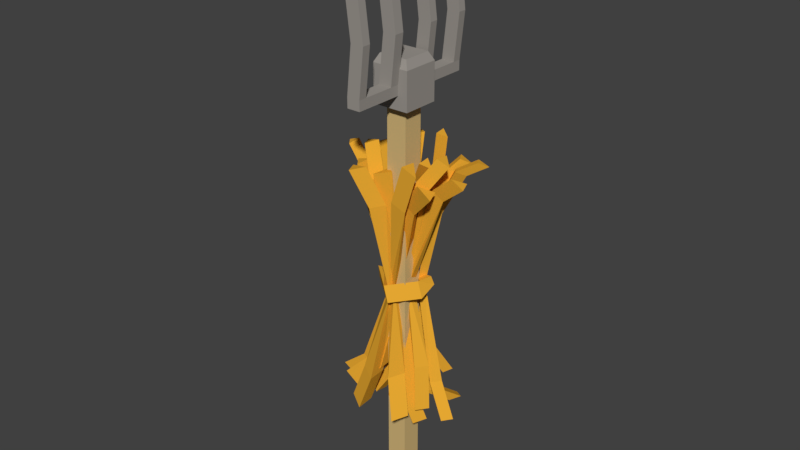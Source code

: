 # Source: Rake.blend  (saved by Blender 2.77.0; exported with 4.5.12 LTS)
import bpy
from mathutils import Matrix  # noqa: F401  (used for matrix-valued properties, if any)

bpy.ops.wm.read_factory_settings(use_empty=True)
scene = bpy.context.scene
scene.name = 'Scene'

# ---- collections
col_collection_1 = bpy.data.collections.new('Collection 1'); scene.collection.children.link(col_collection_1)

# ---- materials (node trees are filled in below, after node groups)
mat_woodish_000 = bpy.data.materials.new('woodish.000')
mat_woodish_000.alpha_threshold = 0.0
mat_woodish_000.use_transparent_shadow = False
mat_woodish_000.diffuse_color = (0.651, 0.4706, 0.2, 1.0)
mat_woodish_000.specular_color = (0.0, 0.0, 0.0)
mat_woodish_000.roughness = 0.5
mat_ironish_000 = bpy.data.materials.new('ironish.000')
mat_ironish_000.alpha_threshold = 0.0
mat_ironish_000.use_transparent_shadow = False
mat_ironish_000.diffuse_color = (0.3294, 0.3059, 0.2784, 1.0)
mat_ironish_000.specular_color = (0.0, 0.0, 0.0)
mat_ironish_000.roughness = 0.5
mat_material_000 = bpy.data.materials.new('Material.000')
mat_material_000.alpha_threshold = 0.0
mat_material_000.use_transparent_shadow = False
mat_material_000.diffuse_color = (0.8, 0.2253, 0.01947, 1.0)
mat_material_000.roughness = 0.5
mat_material_000.specular_intensity = 0.03509
mat_material_005 = bpy.data.materials.new('Material.005')
mat_material_005.alpha_threshold = 0.0
mat_material_005.use_transparent_shadow = False
mat_material_005.diffuse_color = (0.4685, 0.6092, 0.04805, 1.0)
mat_material_005.roughness = 0.5
mat_material_005.specular_intensity = 0.04386
mat_material_006 = bpy.data.materials.new('Material.006')
mat_material_006.alpha_threshold = 0.0
mat_material_006.use_transparent_shadow = False
mat_material_006.diffuse_color = (0.4835, 0.3559, 0.02329, 1.0)
mat_material_006.roughness = 0.5
mat_material_006.specular_intensity = 0.2544
mat_material_007 = bpy.data.materials.new('Material.007')
mat_material_007.alpha_threshold = 0.0
mat_material_007.use_transparent_shadow = False
mat_material_007.diffuse_color = (0.2749, 0.4604, 0.02935, 1.0)
mat_material_007.roughness = 0.5
mat_material_007.specular_intensity = 0.05556
mat_material_008 = bpy.data.materials.new('Material.008')
mat_material_008.alpha_threshold = 0.0
mat_material_008.use_transparent_shadow = False
mat_material_008.diffuse_color = (0.01951, 0.01951, 0.01951, 1.0)
mat_material_008.roughness = 0.5
mat_material_008.specular_intensity = 0.0
mat_material_009 = bpy.data.materials.new('Material.009')
mat_material_009.alpha_threshold = 0.0
mat_material_009.use_transparent_shadow = False
mat_material_009.diffuse_color = (0.1697, 0.06888, 0.01887, 1.0)
mat_material_009.roughness = 0.5
mat_material_009.specular_intensity = 0.2895
mat_material_014 = bpy.data.materials.new('Material.014')
mat_material_014.alpha_threshold = 0.0
mat_material_014.use_transparent_shadow = False
mat_material_014.diffuse_color = (0.5697, 0.1193, 0.01596, 1.0)
mat_material_014.roughness = 0.5
mat_material_015 = bpy.data.materials.new('Material.015')
mat_material_015.alpha_threshold = 0.0
mat_material_015.use_transparent_shadow = False
mat_material_015.diffuse_color = (0.8, 0.3948, 0.03197, 1.0)
mat_material_015.roughness = 0.5

# ---- material node trees

# ---- world
world_world = bpy.data.worlds.new('World'); scene.world = world_world
world_world.color = (0.05088, 0.05088, 0.05088)
world_world.use_sun_shadow = False
world_world.sun_shadow_jitter_overblur = 0.0
world_world.cycles.sampling_method = 'MANUAL'

# ---- meshes
me_woodish_013 = bpy.data.meshes.new('woodish.013')
me_woodish_013.from_pydata([(0.09579, 2.233, 0.1269), (0.09579, 2.233, -0.1231), (0.09579, -2.817, -0.1231), (0.09579, -2.817, 0.1269), (-0.1542, 2.233, 0.1269), (-0.1542, 2.233, -0.1231), (-0.1542, -2.817, -0.1231), (-0.1542, -2.817, 0.1269), (0.09579, 2.233, 0.1269), (0.09579, 2.233, -0.1231), (-0.1542, 2.233, 0.1269), (-0.1542, 2.233, -0.1231), (-0.2542, 2.233, 0.2269), (-0.2542, 2.233, -0.2231), (0.1958, 2.233, -0.2231), (0.1958, 2.233, 0.2269), (-0.2542, 2.683, 0.2269), (-0.2542, 2.683, -0.2231), (0.1958, 2.683, -0.2231), (0.1958, 2.683, 0.2269), (-0.2042, 2.783, 0.1769), (-0.2042, 2.783, -0.1731), (0.1458, 2.783, -0.1731), (0.1458, 2.783, 0.1769), (0.02239, 2.393, -0.7131), (0.02239, 2.513, -0.7131), (0.02239, 2.513, -0.8131), (0.02239, 2.393, -0.8131), (0.02239, 2.393, -0.3331), (0.02239, 2.513, -0.3331), (0.02239, 2.393, -0.2131), (0.02239, 2.513, -0.2131), (0.02239, 2.393, 0.2269), (0.02239, 2.513, 0.2269), (0.02239, 2.393, 0.3269), (0.02239, 2.513, 0.3269), (0.02239, 2.393, 0.7069), (0.02239, 2.513, 0.7069), (0.02239, 2.393, 0.8069), (0.02239, 2.513, 0.8069), (-0.03762, 3.073, -0.7131), (-0.03762, 3.073, -0.8131), (-0.03762, 3.073, -0.2131), (-0.03762, 3.073, -0.3331), (-0.03762, 3.073, 0.3269), (-0.03762, 3.073, 0.2269), (-0.03762, 3.073, 0.8069), (-0.03762, 3.073, 0.7069), (0.04238, 3.713, -0.7131), (0.04238, 3.713, -0.8131), (0.3024, 4.193, -0.8131), (0.3024, 4.193, -0.7131), (0.04238, 3.713, -0.2131), (0.04238, 3.713, -0.3331), (0.3024, 4.193, -0.3331), (0.3024, 4.193, -0.2131), (0.04238, 3.713, 0.3269), (0.04238, 3.713, 0.2269), (0.3024, 4.193, 0.2269), (0.3024, 4.193, 0.3269), (0.04238, 3.713, 0.8069), (0.04238, 3.713, 0.7069), (0.3024, 4.193, 0.7069), (0.3024, 4.193, 0.8069), (-0.1376, 2.393, -0.7131), (-0.1376, 2.513, -0.7131), (-0.1376, 2.513, -0.8131), (-0.1376, 2.393, -0.8131), (-0.1376, 2.393, -0.3331), (-0.1376, 2.513, -0.3331), (-0.1376, 2.393, -0.2131), (-0.1376, 2.513, -0.2131), (-0.1376, 2.393, 0.2269), (-0.1376, 2.513, 0.2269), (-0.1376, 2.393, 0.3269), (-0.1376, 2.513, 0.3269), (-0.1376, 2.393, 0.7069), (-0.1376, 2.513, 0.7069), (-0.1376, 2.393, 0.8069), (-0.1376, 2.513, 0.8069), (-0.1976, 3.073, -0.7131), (-0.1976, 3.073, -0.8131), (-0.1976, 3.073, -0.2131), (-0.1976, 3.073, -0.3331), (-0.1976, 3.073, 0.3269), (-0.1976, 3.073, 0.2269), (-0.1976, 3.073, 0.8069), (-0.1976, 3.073, 0.7069), (-0.1176, 3.713, -0.7131), (-0.1176, 3.713, -0.8131), (0.1424, 4.193, -0.8131), (0.1424, 4.193, -0.7131), (-0.1176, 3.713, -0.2131), (-0.1176, 3.713, -0.3331), (0.1424, 4.193, -0.3331), (0.1424, 4.193, -0.2131), (-0.1176, 3.713, 0.3269), (-0.1176, 3.713, 0.2269), (0.1424, 4.193, 0.2269), (0.1424, 4.193, 0.3269), (-0.1176, 3.713, 0.8069), (-0.1176, 3.713, 0.7069), (0.1424, 4.193, 0.7069), (0.1424, 4.193, 0.8069), (0.4024, 4.373, 0.7569), (0.4024, 4.373, 0.2769), (0.4024, 4.373, -0.2731), (0.4024, 4.373, -0.7631)], [], [(7, 0, 4), (0, 7, 3), (1, 6, 5), (2, 6, 1), (6, 3, 7), (2, 3, 6), (0, 3, 1), (3, 2, 1), (5, 7, 4), (6, 7, 5), (23, 21, 20), (23, 22, 21), (10, 15, 12), (8, 15, 10), (13, 10, 12), (11, 10, 13), (14, 11, 13), (14, 9, 11), (8, 9, 15), (14, 15, 9), (12, 19, 16), (12, 15, 19), (17, 12, 16), (13, 12, 17), (18, 13, 17), (14, 13, 18), (15, 18, 19), (15, 14, 18), (16, 23, 20), (16, 19, 23), (21, 16, 20), (17, 16, 21), (22, 17, 21), (18, 17, 22), (19, 22, 23), (19, 18, 22), (67, 24, 64), (27, 24, 67), (26, 67, 66), (27, 67, 26), (64, 28, 68), (24, 28, 64), (29, 65, 69), (29, 25, 65), (68, 30, 70), (28, 30, 68), (70, 32, 72), (30, 32, 70), (33, 71, 73), (33, 31, 71), (72, 34, 74), (32, 34, 72), (74, 36, 76), (34, 36, 74), (37, 75, 77), (37, 35, 75), (76, 38, 78), (36, 38, 76), (78, 39, 79), (78, 38, 39), (41, 66, 81), (26, 66, 41), (65, 40, 80), (65, 25, 40), (71, 42, 82), (71, 31, 42), (43, 69, 83), (29, 69, 43), (75, 44, 84), (75, 35, 44), (45, 73, 85), (33, 73, 45), (79, 46, 86), (79, 39, 46), (47, 77, 87), (37, 77, 47), (40, 48, 88), (80, 40, 88), (41, 81, 89), (49, 41, 89), (49, 89, 90), (50, 49, 90), (48, 51, 91), (88, 48, 91), (42, 52, 92), (82, 42, 92), (43, 83, 93), (53, 43, 93), (53, 93, 94), (54, 53, 94), (52, 55, 95), (92, 52, 95), (44, 56, 96), (84, 44, 96), (45, 85, 97), (57, 45, 97), (57, 97, 98), (58, 57, 98), (56, 59, 99), (96, 56, 99), (46, 60, 100), (86, 46, 100), (47, 87, 101), (61, 47, 101), (61, 101, 102), (62, 61, 102), (60, 63, 103), (100, 60, 103), (24, 27, 25), (27, 26, 25), (67, 64, 65), (66, 67, 65), (28, 24, 29), (24, 25, 29), (64, 68, 69), (65, 64, 69), (30, 28, 29), (30, 29, 31), (68, 70, 69), (69, 70, 71), (32, 30, 31), (32, 31, 33), (70, 72, 71), (71, 72, 73), (34, 32, 33), (34, 33, 35), (72, 74, 73), (73, 74, 75), (36, 34, 35), (36, 35, 37), (74, 76, 75), (75, 76, 77), (38, 36, 37), (38, 37, 39), (76, 78, 77), (77, 78, 79), (25, 26, 41), (25, 41, 40), (66, 65, 81), (81, 65, 80), (31, 29, 42), (29, 43, 42), (69, 71, 82), (83, 69, 82), (35, 33, 44), (33, 45, 44), (73, 75, 84), (85, 73, 84), (39, 37, 46), (37, 47, 46), (77, 79, 86), (87, 77, 86), (40, 41, 48), (41, 49, 48), (81, 80, 88), (89, 81, 88), (49, 50, 51), (48, 49, 51), (90, 89, 91), (89, 88, 91), (42, 43, 52), (43, 53, 52), (83, 82, 92), (93, 83, 92), (53, 54, 55), (52, 53, 55), (94, 93, 95), (93, 92, 95), (44, 45, 56), (45, 57, 56), (85, 84, 96), (97, 85, 96), (57, 58, 59), (56, 57, 59), (98, 97, 99), (97, 96, 99), (46, 47, 60), (47, 61, 60), (87, 86, 100), (101, 87, 100), (61, 62, 63), (60, 61, 63), (102, 101, 103), (101, 100, 103), (102, 103, 104), (62, 102, 104), (63, 62, 104), (103, 63, 104), (98, 99, 105), (58, 98, 105), (59, 58, 105), (99, 59, 105), (94, 95, 106), (54, 94, 106), (55, 54, 106), (95, 55, 106), (90, 91, 107), (50, 90, 107), (51, 50, 107), (91, 51, 107)])
me_woodish_013.polygons.foreach_set('material_index', [0, 0, 0, 0, 0, 0, 0, 0, 0, 0, 1, 1, 1, 1, 1, 1, 1, 1, 1, 1, 1, 1, 1, 1, 1, 1, 1, 1, 1, 1, 1, 1, 1, 1, 1, 1, 1, 1, 1, 1, 1, 1, 1, 1, 1, 1, 1, 1, 1, 1, 1, 1, 1, 1, 1, 1, 1, 1, 1, 1, 1, 1, 1, 1, 1, 1, 1, 1, 1, 1, 1, 1, 1, 1, 1, 1, 1, 1, 1, 1, 1, 1, 1, 1, 1, 1, 1, 1, 1, 1, 1, 1, 1, 1, 1, 1, 1, 1, 1, 1, 1, 1, 1, 1, 1, 1, 1, 1, 1, 1, 1, 1, 1, 1, 1, 1, 1, 1, 1, 1, 1, 1, 1, 1, 1, 1, 1, 1, 1, 1, 1, 1, 1, 1, 1, 1, 1, 1, 1, 1, 1, 1, 1, 1, 1, 1, 1, 1, 1, 1, 1, 1, 1, 1, 1, 1, 1, 1, 1, 1, 1, 1, 1, 1, 1, 1, 1, 1, 1, 1, 1, 1, 1, 1, 1, 1, 1, 1, 1, 1, 1, 1, 1, 1, 1, 1, 1, 1, 1, 1, 1, 1, 1, 1, 1, 1, 1, 1, 1, 1])
_ca = me_woodish_013.color_attributes.new('Col', 'BYTE_COLOR', 'CORNER')
_ca.data.foreach_set('color', [0.3712, 0.1845, 0.0319, 1.0, 0.3712, 0.1845, 0.0319, 1.0, 0.3712, 0.1845, 0.0319, 1.0, 0.3712, 0.1845, 0.0319, 1.0, 0.3712, 0.1845, 0.0319, 1.0, 0.3712, 0.1845, 0.0319, 1.0, 0.3712, 0.1845, 0.0319, 1.0, 0.3712, 0.1845, 0.0319, 1.0, 0.3712, 0.1845, 0.0319, 1.0, 0.3712, 0.1845, 0.0319, 1.0, 0.3712, 0.1845, 0.0319, 1.0, 0.3712, 0.1845, 0.0319, 1.0, 0.3712, 0.1845, 0.0319, 1.0, 0.3712, 0.1845, 0.0319, 1.0, 0.3712, 0.1845, 0.0319, 1.0, 0.3712, 0.1845, 0.0319, 1.0, 0.3712, 0.1845, 0.0319, 1.0, 0.3712, 0.1845, 0.0319, 1.0, 0.3712, 0.1845, 0.0319, 1.0, 0.3712, 0.1845, 0.0319, 1.0, 0.3712, 0.1845, 0.0319, 1.0, 0.3712, 0.1845, 0.0319, 1.0, 0.3712, 0.1845, 0.0319, 1.0, 0.3712, 0.1845, 0.0319, 1.0, 0.3712, 0.1845, 0.0319, 1.0, 0.3712, 0.1845, 0.0319, 1.0, 0.3712, 0.1845, 0.0319, 1.0, 0.3712, 0.1845, 0.0319, 1.0, 0.3712, 0.1845, 0.0319, 1.0, 0.3712, 0.1845, 0.0319, 1.0, 0.0865, 0.07421, 0.06125, 1.0, 0.0865, 0.07421, 0.06125, 1.0, 0.0865, 0.07421, 0.06125, 1.0, 0.0865, 0.07421, 0.06125, 1.0, 0.0865, 0.07421, 0.06125, 1.0, 0.0865, 0.07421, 0.06125, 1.0, 0.0865, 0.07421, 0.06125, 1.0, 0.0865, 0.07421, 0.06125, 1.0, 0.0865, 0.07421, 0.06125, 1.0, 0.0865, 0.07421, 0.06125, 1.0, 0.0865, 0.07421, 0.06125, 1.0, 0.0865, 0.07421, 0.06125, 1.0, 0.0865, 0.07421, 0.06125, 1.0, 0.0865, 0.07421, 0.06125, 1.0, 0.0865, 0.07421, 0.06125, 1.0, 0.0865, 0.07421, 0.06125, 1.0, 0.0865, 0.07421, 0.06125, 1.0, 0.0865, 0.07421, 0.06125, 1.0, 0.0865, 0.07421, 0.06125, 1.0, 0.0865, 0.07421, 0.06125, 1.0, 0.0865, 0.07421, 0.06125, 1.0, 0.0865, 0.07421, 0.06125, 1.0, 0.0865, 0.07421, 0.06125, 1.0, 0.0865, 0.07421, 0.06125, 1.0, 0.0865, 0.07421, 0.06125, 1.0, 0.0865, 0.07421, 0.06125, 1.0, 0.0865, 0.07421, 0.06125, 1.0, 0.0865, 0.07421, 0.06125, 1.0, 0.0865, 0.07421, 0.06125, 1.0, 0.0865, 0.07421, 0.06125, 1.0, 0.0865, 0.07421, 0.06125, 1.0, 0.0865, 0.07421, 0.06125, 1.0, 0.0865, 0.07421, 0.06125, 1.0, 0.0865, 0.07421, 0.06125, 1.0, 0.0865, 0.07421, 0.06125, 1.0, 0.0865, 0.07421, 0.06125, 1.0, 0.0865, 0.07421, 0.06125, 1.0, 0.0865, 0.07421, 0.06125, 1.0, 0.0865, 0.07421, 0.06125, 1.0, 0.0865, 0.07421, 0.06125, 1.0, 0.0865, 0.07421, 0.06125, 1.0, 0.0865, 0.07421, 0.06125, 1.0, 0.0865, 0.07421, 0.06125, 1.0, 0.0865, 0.07421, 0.06125, 1.0, 0.0865, 0.07421, 0.06125, 1.0, 0.0865, 0.07421, 0.06125, 1.0, 0.0865, 0.07421, 0.06125, 1.0, 0.0865, 0.07421, 0.06125, 1.0, 0.0865, 0.07421, 0.06125, 1.0, 0.0865, 0.07421, 0.06125, 1.0, 0.0865, 0.07421, 0.06125, 1.0, 0.0865, 0.07421, 0.06125, 1.0, 0.0865, 0.07421, 0.06125, 1.0, 0.0865, 0.07421, 0.06125, 1.0, 0.0865, 0.07421, 0.06125, 1.0, 0.0865, 0.07421, 0.06125, 1.0, 0.0865, 0.07421, 0.06125, 1.0, 0.0865, 0.07421, 0.06125, 1.0, 0.0865, 0.07421, 0.06125, 1.0, 0.0865, 0.07421, 0.06125, 1.0, 0.0865, 0.07421, 0.06125, 1.0, 0.0865, 0.07421, 0.06125, 1.0, 0.0865, 0.07421, 0.06125, 1.0, 0.0865, 0.07421, 0.06125, 1.0, 0.0865, 0.07421, 0.06125, 1.0, 0.0865, 0.07421, 0.06125, 1.0, 0.0865, 0.07421, 0.06125, 1.0, 0.0865, 0.07421, 0.06125, 1.0, 0.0865, 0.07421, 0.06125, 1.0, 0.0865, 0.07421, 0.06125, 1.0, 0.0865, 0.07421, 0.06125, 1.0, 0.0865, 0.07421, 0.06125, 1.0, 0.0865, 0.07421, 0.06125, 1.0, 0.0865, 0.07421, 0.06125, 1.0, 0.0865, 0.07421, 0.06125, 1.0, 0.0865, 0.07421, 0.06125, 1.0, 0.0865, 0.07421, 0.06125, 1.0, 0.0865, 0.07421, 0.06125, 1.0, 0.0865, 0.07421, 0.06125, 1.0, 0.0865, 0.07421, 0.06125, 1.0, 0.0865, 0.07421, 0.06125, 1.0, 0.0865, 0.07421, 0.06125, 1.0, 0.0865, 0.07421, 0.06125, 1.0, 0.0865, 0.07421, 0.06125, 1.0, 0.0865, 0.07421, 0.06125, 1.0, 0.0865, 0.07421, 0.06125, 1.0, 0.0865, 0.07421, 0.06125, 1.0, 0.0865, 0.07421, 0.06125, 1.0, 0.0865, 0.07421, 0.06125, 1.0, 0.0865, 0.07421, 0.06125, 1.0, 0.0865, 0.07421, 0.06125, 1.0, 0.0865, 0.07421, 0.06125, 1.0, 0.0865, 0.07421, 0.06125, 1.0, 0.0865, 0.07421, 0.06125, 1.0, 0.0865, 0.07421, 0.06125, 1.0, 0.0865, 0.07421, 0.06125, 1.0, 0.0865, 0.07421, 0.06125, 1.0, 0.0865, 0.07421, 0.06125, 1.0, 0.0865, 0.07421, 0.06125, 1.0, 0.0865, 0.07421, 0.06125, 1.0, 0.0865, 0.07421, 0.06125, 1.0, 0.0865, 0.07421, 0.06125, 1.0, 0.0865, 0.07421, 0.06125, 1.0, 0.0865, 0.07421, 0.06125, 1.0, 0.0865, 0.07421, 0.06125, 1.0, 0.0865, 0.07421, 0.06125, 1.0, 0.0865, 0.07421, 0.06125, 1.0, 0.0865, 0.07421, 0.06125, 1.0, 0.0865, 0.07421, 0.06125, 1.0, 0.0865, 0.07421, 0.06125, 1.0, 0.0865, 0.07421, 0.06125, 1.0, 0.0865, 0.07421, 0.06125, 1.0, 0.0865, 0.07421, 0.06125, 1.0, 0.0865, 0.07421, 0.06125, 1.0, 0.0865, 0.07421, 0.06125, 1.0, 0.0865, 0.07421, 0.06125, 1.0, 0.0865, 0.07421, 0.06125, 1.0, 0.0865, 0.07421, 0.06125, 1.0, 0.0865, 0.07421, 0.06125, 1.0, 0.0865, 0.07421, 0.06125, 1.0, 0.0865, 0.07421, 0.06125, 1.0, 0.0865, 0.07421, 0.06125, 1.0, 0.0865, 0.07421, 0.06125, 1.0, 0.0865, 0.07421, 0.06125, 1.0, 0.0865, 0.07421, 0.06125, 1.0, 0.0865, 0.07421, 0.06125, 1.0, 0.0865, 0.07421, 0.06125, 1.0, 0.0865, 0.07421, 0.06125, 1.0, 0.0865, 0.07421, 0.06125, 1.0, 0.0865, 0.07421, 0.06125, 1.0, 0.0865, 0.07421, 0.06125, 1.0, 0.0865, 0.07421, 0.06125, 1.0, 0.0865, 0.07421, 0.06125, 1.0, 0.0865, 0.07421, 0.06125, 1.0, 0.0865, 0.07421, 0.06125, 1.0, 0.0865, 0.07421, 0.06125, 1.0, 0.0865, 0.07421, 0.06125, 1.0, 0.0865, 0.07421, 0.06125, 1.0, 0.0865, 0.07421, 0.06125, 1.0, 0.0865, 0.07421, 0.06125, 1.0, 0.0865, 0.07421, 0.06125, 1.0, 0.0865, 0.07421, 0.06125, 1.0, 0.0865, 0.07421, 0.06125, 1.0, 0.0865, 0.07421, 0.06125, 1.0, 0.0865, 0.07421, 0.06125, 1.0, 0.0865, 0.07421, 0.06125, 1.0, 0.0865, 0.07421, 0.06125, 1.0, 0.0865, 0.07421, 0.06125, 1.0, 0.0865, 0.07421, 0.06125, 1.0, 0.0865, 0.07421, 0.06125, 1.0, 0.0865, 0.07421, 0.06125, 1.0, 0.0865, 0.07421, 0.06125, 1.0, 0.0865, 0.07421, 0.06125, 1.0, 0.0865, 0.07421, 0.06125, 1.0, 0.0865, 0.07421, 0.06125, 1.0, 0.0865, 0.07421, 0.06125, 1.0, 0.0865, 0.07421, 0.06125, 1.0, 0.0865, 0.07421, 0.06125, 1.0, 0.0865, 0.07421, 0.06125, 1.0, 0.0865, 0.07421, 0.06125, 1.0, 0.0865, 0.07421, 0.06125, 1.0, 0.0865, 0.07421, 0.06125, 1.0, 0.0865, 0.07421, 0.06125, 1.0, 0.0865, 0.07421, 0.06125, 1.0, 0.0865, 0.07421, 0.06125, 1.0, 0.0865, 0.07421, 0.06125, 1.0, 0.0865, 0.07421, 0.06125, 1.0, 0.0865, 0.07421, 0.06125, 1.0, 0.0865, 0.07421, 0.06125, 1.0, 0.0865, 0.07421, 0.06125, 1.0, 0.0865, 0.07421, 0.06125, 1.0, 0.0865, 0.07421, 0.06125, 1.0, 0.0865, 0.07421, 0.06125, 1.0, 0.0865, 0.07421, 0.06125, 1.0, 0.0865, 0.07421, 0.06125, 1.0, 0.0865, 0.07421, 0.06125, 1.0, 0.0865, 0.07421, 0.06125, 1.0, 0.0865, 0.07421, 0.06125, 1.0, 0.0865, 0.07421, 0.06125, 1.0, 0.0865, 0.07421, 0.06125, 1.0, 0.0865, 0.07421, 0.06125, 1.0, 0.0865, 0.07421, 0.06125, 1.0, 0.0865, 0.07421, 0.06125, 1.0, 0.0865, 0.07421, 0.06125, 1.0, 0.0865, 0.07421, 0.06125, 1.0, 0.0865, 0.07421, 0.06125, 1.0, 0.0865, 0.07421, 0.06125, 1.0, 0.0865, 0.07421, 0.06125, 1.0, 0.0865, 0.07421, 0.06125, 1.0, 0.0865, 0.07421, 0.06125, 1.0, 0.0865, 0.07421, 0.06125, 1.0, 0.0865, 0.07421, 0.06125, 1.0, 0.0865, 0.07421, 0.06125, 1.0, 0.0865, 0.07421, 0.06125, 1.0, 0.0865, 0.07421, 0.06125, 1.0, 0.0865, 0.07421, 0.06125, 1.0, 0.0865, 0.07421, 0.06125, 1.0, 0.0865, 0.07421, 0.06125, 1.0, 0.0865, 0.07421, 0.06125, 1.0, 0.0865, 0.07421, 0.06125, 1.0, 0.0865, 0.07421, 0.06125, 1.0, 0.0865, 0.07421, 0.06125, 1.0, 0.0865, 0.07421, 0.06125, 1.0, 0.0865, 0.07421, 0.06125, 1.0, 0.0865, 0.07421, 0.06125, 1.0, 0.0865, 0.07421, 0.06125, 1.0, 0.0865, 0.07421, 0.06125, 1.0, 0.0865, 0.07421, 0.06125, 1.0, 0.0865, 0.07421, 0.06125, 1.0, 0.0865, 0.07421, 0.06125, 1.0, 0.0865, 0.07421, 0.06125, 1.0, 0.0865, 0.07421, 0.06125, 1.0, 0.0865, 0.07421, 0.06125, 1.0, 0.0865, 0.07421, 0.06125, 1.0, 0.0865, 0.07421, 0.06125, 1.0, 0.0865, 0.07421, 0.06125, 1.0, 0.0865, 0.07421, 0.06125, 1.0, 0.0865, 0.07421, 0.06125, 1.0, 0.0865, 0.07421, 0.06125, 1.0, 0.0865, 0.07421, 0.06125, 1.0, 0.0865, 0.07421, 0.06125, 1.0, 0.0865, 0.07421, 0.06125, 1.0, 0.0865, 0.07421, 0.06125, 1.0, 0.0865, 0.07421, 0.06125, 1.0, 0.0865, 0.07421, 0.06125, 1.0, 0.0865, 0.07421, 0.06125, 1.0, 0.0865, 0.07421, 0.06125, 1.0, 0.0865, 0.07421, 0.06125, 1.0, 0.0865, 0.07421, 0.06125, 1.0, 0.0865, 0.07421, 0.06125, 1.0, 0.0865, 0.07421, 0.06125, 1.0, 0.0865, 0.07421, 0.06125, 1.0, 0.0865, 0.07421, 0.06125, 1.0, 0.0865, 0.07421, 0.06125, 1.0, 0.0865, 0.07421, 0.06125, 1.0, 0.0865, 0.07421, 0.06125, 1.0, 0.0865, 0.07421, 0.06125, 1.0, 0.0865, 0.07421, 0.06125, 1.0, 0.0865, 0.07421, 0.06125, 1.0, 0.0865, 0.07421, 0.06125, 1.0, 0.0865, 0.07421, 0.06125, 1.0, 0.0865, 0.07421, 0.06125, 1.0, 0.0865, 0.07421, 0.06125, 1.0, 0.0865, 0.07421, 0.06125, 1.0, 0.0865, 0.07421, 0.06125, 1.0, 0.0865, 0.07421, 0.06125, 1.0, 0.0865, 0.07421, 0.06125, 1.0, 0.0865, 0.07421, 0.06125, 1.0, 0.0865, 0.07421, 0.06125, 1.0, 0.0865, 0.07421, 0.06125, 1.0, 0.0865, 0.07421, 0.06125, 1.0, 0.0865, 0.07421, 0.06125, 1.0, 0.0865, 0.07421, 0.06125, 1.0, 0.0865, 0.07421, 0.06125, 1.0, 0.0865, 0.07421, 0.06125, 1.0, 0.0865, 0.07421, 0.06125, 1.0, 0.0865, 0.07421, 0.06125, 1.0, 0.0865, 0.07421, 0.06125, 1.0, 0.0865, 0.07421, 0.06125, 1.0, 0.0865, 0.07421, 0.06125, 1.0, 0.0865, 0.07421, 0.06125, 1.0, 0.0865, 0.07421, 0.06125, 1.0, 0.0865, 0.07421, 0.06125, 1.0, 0.0865, 0.07421, 0.06125, 1.0, 0.0865, 0.07421, 0.06125, 1.0, 0.0865, 0.07421, 0.06125, 1.0, 0.0865, 0.07421, 0.06125, 1.0, 0.0865, 0.07421, 0.06125, 1.0, 0.0865, 0.07421, 0.06125, 1.0, 0.0865, 0.07421, 0.06125, 1.0, 0.0865, 0.07421, 0.06125, 1.0, 0.0865, 0.07421, 0.06125, 1.0, 0.0865, 0.07421, 0.06125, 1.0, 0.0865, 0.07421, 0.06125, 1.0, 0.0865, 0.07421, 0.06125, 1.0, 0.0865, 0.07421, 0.06125, 1.0, 0.0865, 0.07421, 0.06125, 1.0, 0.0865, 0.07421, 0.06125, 1.0, 0.0865, 0.07421, 0.06125, 1.0, 0.0865, 0.07421, 0.06125, 1.0, 0.0865, 0.07421, 0.06125, 1.0, 0.0865, 0.07421, 0.06125, 1.0, 0.0865, 0.07421, 0.06125, 1.0, 0.0865, 0.07421, 0.06125, 1.0, 0.0865, 0.07421, 0.06125, 1.0, 0.0865, 0.07421, 0.06125, 1.0, 0.0865, 0.07421, 0.06125, 1.0, 0.0865, 0.07421, 0.06125, 1.0, 0.0865, 0.07421, 0.06125, 1.0, 0.0865, 0.07421, 0.06125, 1.0, 0.0865, 0.07421, 0.06125, 1.0, 0.0865, 0.07421, 0.06125, 1.0, 0.0865, 0.07421, 0.06125, 1.0, 0.0865, 0.07421, 0.06125, 1.0, 0.0865, 0.07421, 0.06125, 1.0, 0.0865, 0.07421, 0.06125, 1.0, 0.0865, 0.07421, 0.06125, 1.0, 0.0865, 0.07421, 0.06125, 1.0, 0.0865, 0.07421, 0.06125, 1.0, 0.0865, 0.07421, 0.06125, 1.0, 0.0865, 0.07421, 0.06125, 1.0, 0.0865, 0.07421, 0.06125, 1.0, 0.0865, 0.07421, 0.06125, 1.0, 0.0865, 0.07421, 0.06125, 1.0, 0.0865, 0.07421, 0.06125, 1.0, 0.0865, 0.07421, 0.06125, 1.0, 0.0865, 0.07421, 0.06125, 1.0, 0.0865, 0.07421, 0.06125, 1.0, 0.0865, 0.07421, 0.06125, 1.0, 0.0865, 0.07421, 0.06125, 1.0, 0.0865, 0.07421, 0.06125, 1.0, 0.0865, 0.07421, 0.06125, 1.0, 0.0865, 0.07421, 0.06125, 1.0, 0.0865, 0.07421, 0.06125, 1.0, 0.0865, 0.07421, 0.06125, 1.0, 0.0865, 0.07421, 0.06125, 1.0, 0.0865, 0.07421, 0.06125, 1.0, 0.0865, 0.07421, 0.06125, 1.0, 0.0865, 0.07421, 0.06125, 1.0, 0.0865, 0.07421, 0.06125, 1.0, 0.0865, 0.07421, 0.06125, 1.0, 0.0865, 0.07421, 0.06125, 1.0, 0.0865, 0.07421, 0.06125, 1.0, 0.0865, 0.07421, 0.06125, 1.0, 0.0865, 0.07421, 0.06125, 1.0, 0.0865, 0.07421, 0.06125, 1.0, 0.0865, 0.07421, 0.06125, 1.0, 0.0865, 0.07421, 0.06125, 1.0, 0.0865, 0.07421, 0.06125, 1.0, 0.0865, 0.07421, 0.06125, 1.0, 0.0865, 0.07421, 0.06125, 1.0, 0.0865, 0.07421, 0.06125, 1.0, 0.0865, 0.07421, 0.06125, 1.0, 0.0865, 0.07421, 0.06125, 1.0, 0.0865, 0.07421, 0.06125, 1.0, 0.0865, 0.07421, 0.06125, 1.0, 0.0865, 0.07421, 0.06125, 1.0, 0.0865, 0.07421, 0.06125, 1.0, 0.0865, 0.07421, 0.06125, 1.0, 0.0865, 0.07421, 0.06125, 1.0, 0.0865, 0.07421, 0.06125, 1.0, 0.0865, 0.07421, 0.06125, 1.0, 0.0865, 0.07421, 0.06125, 1.0, 0.0865, 0.07421, 0.06125, 1.0, 0.0865, 0.07421, 0.06125, 1.0, 0.0865, 0.07421, 0.06125, 1.0, 0.0865, 0.07421, 0.06125, 1.0, 0.0865, 0.07421, 0.06125, 1.0, 0.0865, 0.07421, 0.06125, 1.0, 0.0865, 0.07421, 0.06125, 1.0, 0.0865, 0.07421, 0.06125, 1.0, 0.0865, 0.07421, 0.06125, 1.0, 0.0865, 0.07421, 0.06125, 1.0, 0.0865, 0.07421, 0.06125, 1.0, 0.0865, 0.07421, 0.06125, 1.0, 0.0865, 0.07421, 0.06125, 1.0, 0.0865, 0.07421, 0.06125, 1.0, 0.0865, 0.07421, 0.06125, 1.0, 0.0865, 0.07421, 0.06125, 1.0, 0.0865, 0.07421, 0.06125, 1.0, 0.0865, 0.07421, 0.06125, 1.0, 0.0865, 0.07421, 0.06125, 1.0, 0.0865, 0.07421, 0.06125, 1.0, 0.0865, 0.07421, 0.06125, 1.0, 0.0865, 0.07421, 0.06125, 1.0, 0.0865, 0.07421, 0.06125, 1.0, 0.0865, 0.07421, 0.06125, 1.0, 0.0865, 0.07421, 0.06125, 1.0, 0.0865, 0.07421, 0.06125, 1.0, 0.0865, 0.07421, 0.06125, 1.0, 0.0865, 0.07421, 0.06125, 1.0, 0.0865, 0.07421, 0.06125, 1.0, 0.0865, 0.07421, 0.06125, 1.0, 0.0865, 0.07421, 0.06125, 1.0, 0.0865, 0.07421, 0.06125, 1.0, 0.0865, 0.07421, 0.06125, 1.0, 0.0865, 0.07421, 0.06125, 1.0, 0.0865, 0.07421, 0.06125, 1.0, 0.0865, 0.07421, 0.06125, 1.0, 0.0865, 0.07421, 0.06125, 1.0, 0.0865, 0.07421, 0.06125, 1.0, 0.0865, 0.07421, 0.06125, 1.0, 0.0865, 0.07421, 0.06125, 1.0, 0.0865, 0.07421, 0.06125, 1.0, 0.0865, 0.07421, 0.06125, 1.0, 0.0865, 0.07421, 0.06125, 1.0, 0.0865, 0.07421, 0.06125, 1.0, 0.0865, 0.07421, 0.06125, 1.0, 0.0865, 0.07421, 0.06125, 1.0, 0.0865, 0.07421, 0.06125, 1.0, 0.0865, 0.07421, 0.06125, 1.0, 0.0865, 0.07421, 0.06125, 1.0, 0.0865, 0.07421, 0.06125, 1.0, 0.0865, 0.07421, 0.06125, 1.0, 0.0865, 0.07421, 0.06125, 1.0, 0.0865, 0.07421, 0.06125, 1.0, 0.0865, 0.07421, 0.06125, 1.0, 0.0865, 0.07421, 0.06125, 1.0, 0.0865, 0.07421, 0.06125, 1.0, 0.0865, 0.07421, 0.06125, 1.0, 0.0865, 0.07421, 0.06125, 1.0, 0.0865, 0.07421, 0.06125, 1.0, 0.0865, 0.07421, 0.06125, 1.0, 0.0865, 0.07421, 0.06125, 1.0, 0.0865, 0.07421, 0.06125, 1.0, 0.0865, 0.07421, 0.06125, 1.0, 0.0865, 0.07421, 0.06125, 1.0, 0.0865, 0.07421, 0.06125, 1.0, 0.0865, 0.07421, 0.06125, 1.0, 0.0865, 0.07421, 0.06125, 1.0, 0.0865, 0.07421, 0.06125, 1.0, 0.0865, 0.07421, 0.06125, 1.0, 0.0865, 0.07421, 0.06125, 1.0, 0.0865, 0.07421, 0.06125, 1.0, 0.0865, 0.07421, 0.06125, 1.0, 0.0865, 0.07421, 0.06125, 1.0, 0.0865, 0.07421, 0.06125, 1.0, 0.0865, 0.07421, 0.06125, 1.0, 0.0865, 0.07421, 0.06125, 1.0, 0.0865, 0.07421, 0.06125, 1.0, 0.0865, 0.07421, 0.06125, 1.0, 0.0865, 0.07421, 0.06125, 1.0, 0.0865, 0.07421, 0.06125, 1.0, 0.0865, 0.07421, 0.06125, 1.0, 0.0865, 0.07421, 0.06125, 1.0, 0.0865, 0.07421, 0.06125, 1.0, 0.0865, 0.07421, 0.06125, 1.0, 0.0865, 0.07421, 0.06125, 1.0, 0.0865, 0.07421, 0.06125, 1.0, 0.0865, 0.07421, 0.06125, 1.0, 0.0865, 0.07421, 0.06125, 1.0, 0.0865, 0.07421, 0.06125, 1.0, 0.0865, 0.07421, 0.06125, 1.0, 0.0865, 0.07421, 0.06125, 1.0, 0.0865, 0.07421, 0.06125, 1.0, 0.0865, 0.07421, 0.06125, 1.0, 0.0865, 0.07421, 0.06125, 1.0, 0.0865, 0.07421, 0.06125, 1.0, 0.0865, 0.07421, 0.06125, 1.0, 0.0865, 0.07421, 0.06125, 1.0, 0.0865, 0.07421, 0.06125, 1.0, 0.0865, 0.07421, 0.06125, 1.0, 0.0865, 0.07421, 0.06125, 1.0, 0.0865, 0.07421, 0.06125, 1.0, 0.0865, 0.07421, 0.06125, 1.0, 0.0865, 0.07421, 0.06125, 1.0, 0.0865, 0.07421, 0.06125, 1.0, 0.0865, 0.07421, 0.06125, 1.0, 0.0865, 0.07421, 0.06125, 1.0, 0.0865, 0.07421, 0.06125, 1.0, 0.0865, 0.07421, 0.06125, 1.0, 0.0865, 0.07421, 0.06125, 1.0, 0.0865, 0.07421, 0.06125, 1.0, 0.0865, 0.07421, 0.06125, 1.0, 0.0865, 0.07421, 0.06125, 1.0, 0.0865, 0.07421, 0.06125, 1.0, 0.0865, 0.07421, 0.06125, 1.0, 0.0865, 0.07421, 0.06125, 1.0, 0.0865, 0.07421, 0.06125, 1.0, 0.0865, 0.07421, 0.06125, 1.0, 0.0865, 0.07421, 0.06125, 1.0, 0.0865, 0.07421, 0.06125, 1.0, 0.0865, 0.07421, 0.06125, 1.0, 0.0865, 0.07421, 0.06125, 1.0, 0.0865, 0.07421, 0.06125, 1.0, 0.0865, 0.07421, 0.06125, 1.0, 0.0865, 0.07421, 0.06125, 1.0, 0.0865, 0.07421, 0.06125, 1.0, 0.0865, 0.07421, 0.06125, 1.0, 0.0865, 0.07421, 0.06125, 1.0, 0.0865, 0.07421, 0.06125, 1.0, 0.0865, 0.07421, 0.06125, 1.0, 0.0865, 0.07421, 0.06125, 1.0, 0.0865, 0.07421, 0.06125, 1.0, 0.0865, 0.07421, 0.06125, 1.0, 0.0865, 0.07421, 0.06125, 1.0, 0.0865, 0.07421, 0.06125, 1.0, 0.0865, 0.07421, 0.06125, 1.0, 0.0865, 0.07421, 0.06125, 1.0, 0.0865, 0.07421, 0.06125, 1.0, 0.0865, 0.07421, 0.06125, 1.0, 0.0865, 0.07421, 0.06125, 1.0, 0.0865, 0.07421, 0.06125, 1.0, 0.0865, 0.07421, 0.06125, 1.0, 0.0865, 0.07421, 0.06125, 1.0, 0.0865, 0.07421, 0.06125, 1.0, 0.0865, 0.07421, 0.06125, 1.0, 0.0865, 0.07421, 0.06125, 1.0, 0.0865, 0.07421, 0.06125, 1.0, 0.0865, 0.07421, 0.06125, 1.0, 0.0865, 0.07421, 0.06125, 1.0, 0.0865, 0.07421, 0.06125, 1.0, 0.0865, 0.07421, 0.06125, 1.0, 0.0865, 0.07421, 0.06125, 1.0, 0.0865, 0.07421, 0.06125, 1.0, 0.0865, 0.07421, 0.06125, 1.0, 0.0865, 0.07421, 0.06125, 1.0, 0.0865, 0.07421, 0.06125, 1.0, 0.0865, 0.07421, 0.06125, 1.0, 0.0865, 0.07421, 0.06125, 1.0, 0.0865, 0.07421, 0.06125, 1.0, 0.0865, 0.07421, 0.06125, 1.0, 0.0865, 0.07421, 0.06125, 1.0, 0.0865, 0.07421, 0.06125, 1.0, 0.0865, 0.07421, 0.06125, 1.0, 0.0865, 0.07421, 0.06125, 1.0, 0.0865, 0.07421, 0.06125, 1.0, 0.0865, 0.07421, 0.06125, 1.0, 0.0865, 0.07421, 0.06125, 1.0, 0.0865, 0.07421, 0.06125, 1.0, 0.0865, 0.07421, 0.06125, 1.0, 0.0865, 0.07421, 0.06125, 1.0, 0.0865, 0.07421, 0.06125, 1.0, 0.0865, 0.07421, 0.06125, 1.0, 0.0865, 0.07421, 0.06125, 1.0, 0.0865, 0.07421, 0.06125, 1.0, 0.0865, 0.07421, 0.06125, 1.0, 0.0865, 0.07421, 0.06125, 1.0, 0.0865, 0.07421, 0.06125, 1.0, 0.0865, 0.07421, 0.06125, 1.0, 0.0865, 0.07421, 0.06125, 1.0, 0.0865, 0.07421, 0.06125, 1.0, 0.0865, 0.07421, 0.06125, 1.0, 0.0865, 0.07421, 0.06125, 1.0, 0.0865, 0.07421, 0.06125, 1.0, 0.0865, 0.07421, 0.06125, 1.0, 0.0865, 0.07421, 0.06125, 1.0, 0.0865, 0.07421, 0.06125, 1.0, 0.0865, 0.07421, 0.06125, 1.0, 0.0865, 0.07421, 0.06125, 1.0, 0.0865, 0.07421, 0.06125, 1.0, 0.0865, 0.07421, 0.06125, 1.0, 0.0865, 0.07421, 0.06125, 1.0, 0.0865, 0.07421, 0.06125, 1.0, 0.0865, 0.07421, 0.06125, 1.0, 0.0865, 0.07421, 0.06125, 1.0, 0.0865, 0.07421, 0.06125, 1.0, 0.0865, 0.07421, 0.06125, 1.0, 0.0865, 0.07421, 0.06125, 1.0, 0.0865, 0.07421, 0.06125, 1.0, 0.0865, 0.07421, 0.06125, 1.0, 0.0865, 0.07421, 0.06125, 1.0, 0.0865, 0.07421, 0.06125, 1.0, 0.0865, 0.07421, 0.06125, 1.0, 0.0865, 0.07421, 0.06125, 1.0, 0.0865, 0.07421, 0.06125, 1.0, 0.0865, 0.07421, 0.06125, 1.0, 0.0865, 0.07421, 0.06125, 1.0, 0.0865, 0.07421, 0.06125, 1.0, 0.0865, 0.07421, 0.06125, 1.0, 0.0865, 0.07421, 0.06125, 1.0, 0.0865, 0.07421, 0.06125, 1.0, 0.0865, 0.07421, 0.06125, 1.0, 0.0865, 0.07421, 0.06125, 1.0, 0.0865, 0.07421, 0.06125, 1.0, 0.0865, 0.07421, 0.06125, 1.0, 0.0865, 0.07421, 0.06125, 1.0, 0.0865, 0.07421, 0.06125, 1.0, 0.0865, 0.07421, 0.06125, 1.0, 0.0865, 0.07421, 0.06125, 1.0, 0.0865, 0.07421, 0.06125, 1.0, 0.0865, 0.07421, 0.06125, 1.0, 0.0865, 0.07421, 0.06125, 1.0, 0.0865, 0.07421, 0.06125, 1.0, 0.0865, 0.07421, 0.06125, 1.0, 0.0865, 0.07421, 0.06125, 1.0, 0.0865, 0.07421, 0.06125, 1.0, 0.0865, 0.07421, 0.06125, 1.0, 0.0865, 0.07421, 0.06125, 1.0, 0.0865, 0.07421, 0.06125, 1.0])
me_woodish_013.materials.append(mat_woodish_000)
me_woodish_013.materials.append(mat_ironish_000)
me_woodish_013.use_remesh_preserve_volume = False
me_woodish_013.use_remesh_preserve_attributes = False
me_woodish_013.use_mirror_vertex_groups = False
me_woodish_013.update()
me_retopoflow_001 = bpy.data.meshes.new('RetopoFlow.001')
me_retopoflow_001.from_pydata([(-0.8698, -0.09832, 0.3257), (-0.9755, -0.00525, 0.2235), (-1.017, -0.0778, 0.2631), (-1.019, 0.066, 0.2978), (-0.9371, 0.08134, 0.3231), (-0.9649, -0.2642, 0.0199), (-0.8178, -0.2848, 0.08244), (-0.8942, -0.1984, 0.04965), (-0.8563, -0.01156, -0.2469), (-0.946, 0.01192, -0.2801), (-0.9555, 0.01248, -0.2015), (-0.7102, 0.1633, 0.03586), (-0.8472, 0.2693, -0.01678), (-0.9328, 0.1647, 0.02249), (-0.9128, -0.1033, 0.09411), (-0.9169, -0.003076, 0.06942), (-0.9336, -0.07562, 0.006736), (-0.9184, 0.002117, 0.1483), (-0.1707, -0.0738, 0.3951), (-0.9246, -0.03734, 0.08035), (-0.07966, -0.05687, 0.2623), (-0.9148, -0.06849, 0.1371), (-0.1675, -0.18, 0.3123), (0.2369, -0.2814, 0.1505), (0.2381, -0.1028, 0.1258), (0.2653, -0.1945, 0.01115), (0.2471, -0.132, 0.4521), (0.2893, -0.139, 0.3128), (0.2502, -0.2382, 0.3694), (-0.9602, -0.09976, 0.06415), (-0.084, -0.2066, 0.2189), (-0.9549, -0.1614, 0.01176), (-0.04533, -0.2368, 0.04534), (-0.9335, -0.1827, 0.07711), (-0.06312, -0.3516, 0.1393), (-0.9284, 0.1277, 0.02085), (0.03233, 0.03558, 0.1812), (-0.923, 0.04624, 0.02913), (0.04416, -0.1089, 0.196), (-0.9297, 0.08175, 0.08425), (-0.005728, -0.04283, 0.2838), (0.2779, -0.3135, 0.3486), (0.3166, -0.3437, 0.1751), (0.2988, -0.4584, 0.269), (0.3025, 0.3047, 0.448), (0.3143, 0.1603, 0.4628), (0.2644, 0.2263, 0.5506), (0.1447, 0.05343, 0.3984), (0.1827, 0.1318, 0.2958), (0.1946, -0.01263, 0.3107), (-0.9125, -0.01899, 0.07498), (-0.9012, 0.05365, 0.03844), (-0.8899, -0.01899, 0.001902), (0.01559, 0.02691, 0.4729), (0.05975, 0.02005, 0.3574), (0.01962, -0.06299, 0.4022), (0.4207, 0.2475, 0.187), (0.4295, 0.3993, 0.1674), (0.4564, 0.3209, 0.07124), (0.3429, -0.02061, 0.6482), (0.387, -0.02748, 0.5327), (0.3469, -0.1105, 0.5775), (0.1287, -0.1284, 0.2806), (0.1711, -0.1546, 0.1357), (0.1462, -0.2518, 0.2134), (-0.173, 0.2813, 0.1072), (-0.1691, 0.1581, 0.1195), (-0.2144, 0.2156, 0.1913), (0.4322, -0.07697, 0.3817), (0.4746, -0.1032, 0.2368), (0.4496, -0.2004, 0.3145), (0.1674, 0.4423, 0.2479), (0.1714, 0.3192, 0.2603), (0.1261, 0.3767, 0.332), (-0.9012, 0.1699, 0.03844), (-0.8869, 0.1104, 0.01578), (-0.9155, 0.1104, 0.0611), (-0.8999, 0.1002, 0.2029), (-0.9, 0.0946, 0.1333), (-0.9163, 0.04096, 0.1642), (-0.9172, 0.02434, 0.1476), (-0.9236, 0.01235, 0.06441), (-0.9341, -0.05073, 0.1088), (-0.8687, -0.07562, 0.07014), (0.01843, -0.1873, -0.08889), (-0.8854, -0.003076, 0.007465), (-0.06169, -0.04918, -0.1728), (-0.8895, -0.1033, -0.01723), (-0.07584, -0.1879, -0.2263), (-0.8856, 0.003664, 0.07356), (0.05846, 0.1508, -0.006457), (-0.9168, 0.003664, 0.003325), (0.009025, 0.07076, -0.1177), (-0.9012, -0.05562, 0.03844), (0.05123, 0.0169, -0.01833), (0.2529, -0.2646, -0.3194), (0.1728, -0.1265, -0.4033), (0.1587, -0.2652, -0.4569), (0.383, 0.02245, -0.2007), (0.3335, -0.05763, -0.3119), (0.3757, -0.1115, -0.2125), (-0.8543, -0.1093, 0.06751), (0.0357, -0.1648, -0.08255), (-0.8622, -0.137, -0.02537), (-0.02794, -0.2827, -0.2032), (-0.8419, -0.1976, 0.03548), (0.05741, -0.3298, -0.09011), (-0.8851, 0.02434, -0.07074), (0.006815, 0.02017, -0.279), (-0.8683, -0.05073, -0.03189), (0.07771, -0.09422, -0.2231), (-0.8788, 0.01235, 0.01247), (0.06932, 0.008446, -0.1603), (0.4112, -0.1863, -0.2157), (0.3476, -0.3042, -0.3364), (0.4329, -0.3514, -0.2232), (0.258, 0.39, -0.4084), (0.3289, 0.2756, -0.3526), (0.3205, 0.3782, -0.2897), (0.209, 0.1509, -0.2325), (0.1465, 0.1626, -0.3512), (0.2174, 0.04823, -0.2953), (-0.8778, -0.03734, -0.003469), (0.1308, -0.04559, -0.3007), (-0.8839, 0.002117, -0.07141), (0.06923, 0.07241, -0.3766), (-0.8876, -0.06849, -0.06017), (0.06083, -0.04511, -0.4238), (0.1975, 0.3476, -0.07459), (0.1635, 0.2803, -0.1728), (0.192, 0.2339, -0.08596), (0.3136, -0.07701, -0.5293), (0.252, 0.04099, -0.6053), (0.2436, -0.07653, -0.6524), (0.5403, 0.3221, -0.1328), (0.5063, 0.2548, -0.231), (0.5348, 0.2084, -0.1442), (-0.03699, -0.07691, -0.05824), (0.1955, -0.06569, -0.2234), (-0.08246, -0.1763, -0.1657), (0.15, -0.1651, -0.3308), (-0.01835, -0.2172, -0.06408), (0.2141, -0.206, -0.2292), (-0.187, 0.1727, -0.2502), (-0.1311, 0.07499, -0.1985), (-0.1425, 0.1619, -0.1453), (0.4535, 0.03149, -0.3935), (0.408, -0.0679, -0.501), (0.4721, -0.1088, -0.3994), (0.289, 0.3722, -0.594), (0.3449, 0.2745, -0.5424), (0.3335, 0.3614, -0.4891), (0.2713, 0.1998, -0.3699), (0.2269, 0.2106, -0.4748), (0.2827, 0.1129, -0.4231), (-0.9024, 0.1002, -0.126), (-0.8861, 0.04096, -0.08736), (-0.9023, 0.0946, -0.05643), (-0.8739, 0.1277, 0.05603), (-0.8726, 0.08175, -0.007366), (-0.8794, 0.04624, 0.04776), (-0.9012, 0.01694, 0.03844), (-0.9214, -0.05871, 0.006368), (-0.8809, -0.05871, 0.07051), (-1.632, -0.0738, -0.3182), (-1.723, -0.05687, -0.1855), (-1.635, -0.18, -0.2354), (-2.039, -0.2814, -0.07363), (-2.04, -0.1028, -0.04892), (-2.068, -0.1945, 0.06573), (-2.049, -0.132, -0.3752), (-2.092, -0.139, -0.236), (-2.053, -0.2382, -0.2925), (-1.718, -0.2066, -0.142), (-1.757, -0.2368, 0.03154), (-1.739, -0.3516, -0.06238), (-1.835, 0.03558, -0.1043), (-1.847, -0.1089, -0.1192), (-1.797, -0.04283, -0.2069), (-2.08, -0.3135, -0.2717), (-2.119, -0.3437, -0.09818), (-2.101, -0.4584, -0.1921), (-2.105, 0.3047, -0.3711), (-2.117, 0.1603, -0.386), (-2.067, 0.2263, -0.4737), (-1.947, 0.05343, -0.3216), (-1.985, 0.1318, -0.2189), (-1.997, -0.01263, -0.2338), (-1.818, 0.02691, -0.396), (-1.862, 0.02005, -0.2805), (-1.822, -0.06299, -0.3253), (-2.223, 0.2475, -0.1101), (-2.232, 0.3993, -0.09047), (-2.259, 0.3209, 0.005639), (-2.145, -0.02061, -0.5713), (-2.189, -0.02748, -0.4558), (-2.149, -0.1105, -0.5006), (-1.931, -0.1284, -0.2038), (-1.974, -0.1546, -0.05886), (-1.949, -0.2518, -0.1366), (-1.629, 0.2813, -0.03031), (-1.633, 0.1581, -0.04264), (-1.588, 0.2156, -0.1144), (-2.235, -0.07697, -0.3048), (-2.277, -0.1032, -0.1599), (-2.252, -0.2004, -0.2376), (-1.97, 0.4423, -0.1711), (-1.974, 0.3192, -0.1834), (-1.928, 0.3767, -0.2552), (-1.821, -0.1873, 0.1658), (-1.741, -0.04918, 0.2497), (-1.727, -0.1879, 0.3032), (-1.861, 0.1508, 0.08334), (-1.811, 0.07076, 0.1946), (-1.854, 0.0169, 0.09521), (-2.055, -0.2646, 0.3963), (-1.975, -0.1265, 0.4802), (-1.961, -0.2652, 0.5338), (-2.185, 0.02245, 0.2775), (-2.136, -0.05763, 0.3888), (-2.178, -0.1115, 0.2894), (-1.838, -0.1648, 0.1594), (-1.774, -0.2827, 0.2801), (-1.86, -0.3298, 0.167), (-1.809, 0.02017, 0.3559), (-1.88, -0.09422, 0.3), (-1.872, 0.008446, 0.2372), (-2.214, -0.1863, 0.2926), (-2.15, -0.3042, 0.4132), (-2.235, -0.3514, 0.3001), (-2.06, 0.39, 0.4853), (-2.131, 0.2756, 0.4295), (-2.123, 0.3782, 0.3666), (-2.011, 0.1509, 0.3094), (-1.949, 0.1626, 0.4281), (-2.02, 0.04823, 0.3722), (-1.933, -0.04559, 0.3776), (-1.872, 0.07241, 0.4535), (-1.863, -0.04511, 0.5007), (-2.0, 0.3476, 0.1515), (-1.966, 0.2803, 0.2497), (-1.994, 0.2339, 0.1628), (-2.116, -0.07701, 0.6062), (-2.054, 0.04099, 0.6822), (-2.046, -0.07653, 0.7293), (-2.343, 0.3221, 0.2097), (-2.309, 0.2548, 0.3079), (-2.337, 0.2084, 0.2211), (-1.765, -0.07691, 0.1351), (-1.998, -0.06569, 0.3003), (-1.72, -0.1763, 0.2426), (-1.952, -0.1651, 0.4077), (-1.784, -0.2172, 0.141), (-2.016, -0.206, 0.3061), (-1.615, 0.1727, 0.3271), (-1.671, 0.07499, 0.2754), (-1.66, 0.1619, 0.2222), (-2.256, 0.03149, 0.4704), (-2.21, -0.0679, 0.5779), (-2.274, -0.1088, 0.4763), (-2.091, 0.3722, 0.6709), (-2.147, 0.2745, 0.6192), (-2.136, 0.3614, 0.566), (-2.074, 0.1998, 0.4468), (-2.029, 0.2106, 0.5517), (-2.085, 0.1129, 0.5)], [], [(7, 1, 0, 6), (6, 5, 9, 8), (5, 7, 10, 9), (1, 4, 0), (0, 4, 3, 2), (2, 3, 1), (5, 2, 1, 7), (7, 6, 8, 10), (12, 9, 10, 13), (12, 4, 11), (1, 4, 3), (11, 1, 3, 13), (13, 10, 8, 11), (11, 8, 9, 12), (6, 0, 2, 5), (15, 24, 25, 16), (14, 16, 25, 23), (17, 18, 20, 19), (19, 20, 22, 21), (22, 18, 17, 21), (25, 24, 23), (22, 28, 26, 18), (20, 27, 28, 22), (28, 27, 26), (18, 26, 27, 20), (29, 30, 32, 31), (31, 32, 34, 33), (30, 34, 43, 41), (34, 30, 29, 33), (35, 36, 38, 37), (37, 38, 40, 39), (40, 36, 35, 39), (43, 42, 41), (34, 32, 42, 43), (32, 30, 41, 42), (47, 46, 44, 48), (49, 45, 46, 47), (46, 45, 44), (48, 44, 45, 49), (36, 48, 49, 38), (38, 49, 47, 40), (40, 47, 48, 36), (51, 57, 58, 52), (50, 52, 58, 56), (55, 79, 78, 54), (53, 77, 79, 55), (58, 57, 56), (55, 61, 59, 53), (54, 60, 61, 55), (61, 60, 59), (53, 59, 60, 54), (64, 82, 81, 63), (62, 80, 82, 64), (62, 64, 70, 68), (66, 72, 73, 67), (67, 73, 71, 65), (70, 69, 68), (64, 63, 69, 70), (63, 62, 68, 69), (65, 71, 72, 66), (73, 72, 71), (67, 65, 74, 76), (66, 67, 76, 75), (65, 66, 75, 74), (83, 84, 86, 85), (85, 86, 88, 87), (84, 88, 97, 95), (88, 84, 83, 87), (89, 90, 92, 91), (91, 92, 94, 93), (94, 90, 89, 93), (97, 96, 95), (88, 86, 96, 97), (86, 84, 95, 96), (94, 100, 98, 90), (92, 99, 100, 94), (100, 99, 98), (90, 98, 99, 92), (101, 102, 104, 103), (103, 104, 106, 105), (102, 106, 115, 113), (106, 102, 101, 105), (107, 108, 110, 109), (109, 110, 112, 111), (112, 108, 107, 111), (115, 114, 113), (106, 104, 114, 115), (104, 102, 113, 114), (119, 118, 116, 120), (121, 117, 118, 119), (118, 117, 116), (120, 116, 117, 121), (108, 120, 121, 110), (110, 121, 119, 112), (112, 119, 120, 108), (122, 123, 125, 124), (124, 125, 127, 126), (123, 127, 133, 131), (127, 123, 122, 126), (130, 160, 159, 129), (128, 158, 160, 130), (54, 78, 77, 53), (133, 132, 131), (127, 125, 132, 133), (125, 123, 131, 132), (130, 136, 134, 128), (129, 135, 136, 130), (136, 135, 134), (128, 134, 135, 129), (137, 138, 140, 139), (139, 140, 142, 141), (138, 142, 148, 146), (142, 138, 137, 141), (144, 154, 152, 145), (145, 152, 153, 143), (148, 147, 146), (142, 140, 147, 148), (140, 138, 146, 147), (152, 151, 149, 153), (154, 150, 151, 152), (151, 150, 149), (153, 149, 150, 154), (145, 143, 155, 157), (144, 145, 157, 156), (143, 144, 156, 155), (141, 137, 161, 163), (139, 141, 163, 162), (137, 139, 162, 161), (129, 159, 158, 128), (143, 153, 154, 144), (50, 56, 57, 51), (63, 81, 80, 62), (14, 23, 24, 15), (85, 168, 169, 83), (87, 83, 169, 167), (124, 164, 165, 122), (122, 165, 166, 126), (166, 164, 124, 126), (169, 168, 167), (166, 172, 170, 164), (165, 171, 172, 166), (172, 171, 170), (164, 170, 171, 165), (103, 173, 174, 101), (101, 174, 175, 105), (173, 175, 181, 179), (175, 173, 103, 105), (158, 176, 177, 160), (160, 177, 178, 159), (178, 176, 158, 159), (181, 180, 179), (175, 174, 180, 181), (174, 173, 179, 180), (185, 184, 182, 186), (187, 183, 184, 185), (184, 183, 182), (186, 182, 183, 187), (176, 186, 187, 177), (177, 187, 185, 178), (178, 185, 186, 176), (51, 192, 193, 50), (52, 50, 193, 191), (190, 156, 157, 189), (188, 155, 156, 190), (193, 192, 191), (190, 196, 194, 188), (189, 195, 196, 190), (196, 195, 194), (188, 194, 195, 189), (199, 109, 111, 198), (197, 107, 109, 199), (197, 199, 205, 203), (201, 207, 208, 202), (202, 208, 206, 200), (205, 204, 203), (199, 198, 204, 205), (198, 197, 203, 204), (200, 206, 207, 201), (208, 207, 206), (202, 200, 74, 75), (201, 202, 75, 76), (200, 201, 76, 74), (16, 209, 210, 15), (15, 210, 211, 14), (209, 211, 217, 215), (211, 209, 16, 14), (91, 212, 213, 89), (89, 213, 214, 93), (214, 212, 91, 93), (217, 216, 215), (211, 210, 216, 217), (210, 209, 215, 216), (214, 220, 218, 212), (213, 219, 220, 214), (220, 219, 218), (212, 218, 219, 213), (29, 221, 222, 33), (33, 222, 223, 31), (221, 223, 229, 227), (223, 221, 29, 31), (80, 224, 225, 82), (82, 225, 226, 81), (226, 224, 80, 81), (229, 228, 227), (223, 222, 228, 229), (222, 221, 227, 228), (233, 232, 230, 234), (235, 231, 232, 233), (232, 231, 230), (234, 230, 231, 235), (224, 234, 235, 225), (225, 235, 233, 226), (226, 233, 234, 224), (19, 236, 237, 17), (17, 237, 238, 21), (236, 238, 244, 242), (238, 236, 19, 21), (241, 37, 39, 240), (239, 35, 37, 241), (189, 157, 155, 188), (244, 243, 242), (238, 237, 243, 244), (237, 236, 242, 243), (241, 247, 245, 239), (240, 246, 247, 241), (247, 246, 245), (239, 245, 246, 240), (248, 249, 251, 250), (250, 251, 253, 252), (249, 253, 259, 257), (253, 249, 248, 252), (255, 265, 263, 256), (256, 263, 264, 254), (259, 258, 257), (253, 251, 258, 259), (251, 249, 257, 258), (263, 262, 260, 264), (265, 261, 262, 263), (262, 261, 260), (264, 260, 261, 265), (256, 254, 77, 78), (255, 256, 78, 79), (254, 255, 79, 77), (252, 248, 161, 162), (250, 252, 162, 163), (248, 250, 163, 161), (240, 39, 35, 239), (254, 264, 265, 255), (52, 191, 192, 51), (198, 111, 107, 197), (87, 167, 168, 85), (13, 3, 12), (3, 4, 12), (4, 1, 11)])
me_retopoflow_001.polygons.foreach_set('material_index', [7, 7, 7, 7, 7, 7, 7, 7, 7, 7, 7, 7, 7, 7, 7, 7, 7, 7, 7, 7, 7, 7, 7, 7, 7, 7, 7, 7, 7, 7, 7, 7, 7, 7, 7, 7, 7, 7, 7, 7, 7, 7, 7, 7, 7, 7, 7, 7, 7, 7, 7, 7, 7, 7, 7, 7, 7, 7, 7, 7, 7, 7, 7, 7, 7, 7, 7, 7, 7, 7, 7, 7, 7, 7, 7, 7, 7, 7, 7, 7, 7, 7, 7, 7, 7, 7, 7, 7, 7, 7, 7, 7, 7, 7, 7, 7, 7, 7, 7, 7, 7, 7, 7, 7, 7, 7, 7, 7, 7, 7, 7, 7, 7, 7, 7, 7, 7, 7, 7, 7, 7, 7, 7, 7, 7, 7, 7, 7, 7, 7, 7, 7, 7, 7, 7, 7, 7, 7, 7, 7, 7, 7, 7, 7, 7, 7, 7, 7, 7, 7, 7, 7, 7, 7, 7, 7, 7, 7, 7, 7, 7, 7, 7, 7, 7, 7, 7, 7, 7, 7, 7, 7, 7, 7, 7, 7, 7, 7, 7, 7, 7, 7, 7, 7, 7, 7, 7, 7, 7, 7, 7, 7, 7, 7, 7, 7, 7, 7, 7, 7, 7, 7, 7, 7, 7, 7, 7, 7, 7, 7, 7, 7, 7, 7, 7, 7, 7, 7, 7, 7, 7, 7, 7, 7, 7, 7, 7, 7, 7, 7, 7, 7, 7, 7, 7, 7, 7, 7, 7, 7, 7, 7, 7, 7, 7, 7, 7, 7, 7, 7, 7, 7, 7, 7])
_ca = me_retopoflow_001.color_attributes.new('Col', 'BYTE_COLOR', 'CORNER')
_ca.data.foreach_set('color', [0.0331, 0.0331, 0.0331, 1.0, 0.0331, 0.0331, 0.0331, 1.0, 0.0331, 0.0331, 0.0331, 1.0, 0.0331, 0.0331, 0.0331, 1.0, 0.0331, 0.0331, 0.0331, 1.0, 0.0331, 0.0331, 0.0331, 1.0, 0.0331, 0.0331, 0.0331, 1.0, 0.0331, 0.0331, 0.0331, 1.0, 0.0331, 0.0331, 0.0331, 1.0, 0.0331, 0.0331, 0.0331, 1.0, 0.0331, 0.0331, 0.0331, 1.0, 0.0331, 0.0331, 0.0331, 1.0, 0.0331, 0.0331, 0.0331, 1.0, 0.0331, 0.0331, 0.0331, 1.0, 0.0331, 0.0331, 0.0331, 1.0, 0.0331, 0.0331, 0.0331, 1.0, 0.0331, 0.0331, 0.0331, 1.0, 0.0331, 0.0331, 0.0331, 1.0, 0.0331, 0.0331, 0.0331, 1.0, 0.0331, 0.0331, 0.0331, 1.0, 0.0331, 0.0331, 0.0331, 1.0, 0.0331, 0.0331, 0.0331, 1.0, 0.0331, 0.0331, 0.0331, 1.0, 0.0331, 0.0331, 0.0331, 1.0, 0.0331, 0.0331, 0.0331, 1.0, 0.0331, 0.0331, 0.0331, 1.0, 0.0331, 0.0331, 0.0331, 1.0, 0.0331, 0.0331, 0.0331, 1.0, 0.0331, 0.0331, 0.0331, 1.0, 0.0331, 0.0331, 0.0331, 1.0, 0.0331, 0.0331, 0.0331, 1.0, 0.0331, 0.0331, 0.0331, 1.0, 0.0331, 0.0331, 0.0331, 1.0, 0.0331, 0.0331, 0.0331, 1.0, 0.0331, 0.0331, 0.0331, 1.0, 0.0331, 0.0331, 0.0331, 1.0, 0.0331, 0.0331, 0.0331, 1.0, 0.0331, 0.0331, 0.0331, 1.0, 0.0331, 0.0331, 0.0331, 1.0, 0.0331, 0.0331, 0.0331, 1.0, 0.0331, 0.0331, 0.0331, 1.0, 0.0331, 0.0331, 0.0331, 1.0, 0.0331, 0.0331, 0.0331, 1.0, 0.0331, 0.0331, 0.0331, 1.0, 0.0331, 0.0331, 0.0331, 1.0, 0.0331, 0.0331, 0.0331, 1.0, 0.0331, 0.0331, 0.0331, 1.0, 0.0331, 0.0331, 0.0331, 1.0, 0.0331, 0.0331, 0.0331, 1.0, 0.0331, 0.0331, 0.0331, 1.0, 0.0331, 0.0331, 0.0331, 1.0, 0.0331, 0.0331, 0.0331, 1.0, 0.0331, 0.0331, 0.0331, 1.0, 0.0331, 0.0331, 0.0331, 1.0, 0.0331, 0.0331, 0.0331, 1.0, 0.0331, 0.0331, 0.0331, 1.0, 0.7991, 0.3916, 0.0319, 1.0, 0.7991, 0.3916, 0.0319, 1.0, 0.7991, 0.3916, 0.0319, 1.0, 0.7991, 0.3916, 0.0319, 1.0, 0.7991, 0.3916, 0.0319, 1.0, 0.7991, 0.3916, 0.0319, 1.0, 0.7991, 0.3916, 0.0319, 1.0, 0.7991, 0.3916, 0.0319, 1.0, 0.7991, 0.3916, 0.0319, 1.0, 0.7991, 0.3916, 0.0319, 1.0, 0.7991, 0.3916, 0.0319, 1.0, 0.7991, 0.3916, 0.0319, 1.0, 0.7991, 0.3916, 0.0319, 1.0, 0.7991, 0.3916, 0.0319, 1.0, 0.7991, 0.3916, 0.0319, 1.0, 0.7991, 0.3916, 0.0319, 1.0, 0.7991, 0.3916, 0.0319, 1.0, 0.7991, 0.3916, 0.0319, 1.0, 0.7991, 0.3916, 0.0319, 1.0, 0.7991, 0.3916, 0.0319, 1.0, 0.7991, 0.3916, 0.0319, 1.0, 0.7991, 0.3916, 0.0319, 1.0, 0.7991, 0.3916, 0.0319, 1.0, 0.7991, 0.3916, 0.0319, 1.0, 0.7991, 0.3916, 0.0319, 1.0, 0.7991, 0.3916, 0.0319, 1.0, 0.7991, 0.3916, 0.0319, 1.0, 0.7991, 0.3916, 0.0319, 1.0, 0.7991, 0.3916, 0.0319, 1.0, 0.7991, 0.3916, 0.0319, 1.0, 0.7991, 0.3916, 0.0319, 1.0, 0.7991, 0.3916, 0.0319, 1.0, 0.7991, 0.3916, 0.0319, 1.0, 0.7991, 0.3916, 0.0319, 1.0, 0.7991, 0.3916, 0.0319, 1.0, 0.7991, 0.3916, 0.0319, 1.0, 0.7991, 0.3916, 0.0319, 1.0, 0.7991, 0.3916, 0.0319, 1.0, 0.7991, 0.3916, 0.0319, 1.0, 0.7991, 0.3916, 0.0319, 1.0, 0.7991, 0.3916, 0.0319, 1.0, 0.7991, 0.3916, 0.0319, 1.0, 0.7991, 0.3916, 0.0319, 1.0, 0.7991, 0.3916, 0.0319, 1.0, 0.7991, 0.3916, 0.0319, 1.0, 0.7991, 0.3916, 0.0319, 1.0, 0.7991, 0.3916, 0.0319, 1.0, 0.7991, 0.3916, 0.0319, 1.0, 0.7991, 0.3916, 0.0319, 1.0, 0.7991, 0.3916, 0.0319, 1.0, 0.7991, 0.3916, 0.0319, 1.0, 0.7991, 0.3916, 0.0319, 1.0, 0.7991, 0.3916, 0.0319, 1.0, 0.7991, 0.3916, 0.0319, 1.0, 0.7991, 0.3916, 0.0319, 1.0, 0.7991, 0.3916, 0.0319, 1.0, 0.7991, 0.3916, 0.0319, 1.0, 0.7991, 0.3916, 0.0319, 1.0, 0.7991, 0.3916, 0.0319, 1.0, 0.7991, 0.3916, 0.0319, 1.0, 0.7991, 0.3916, 0.0319, 1.0, 0.7991, 0.3916, 0.0319, 1.0, 0.7991, 0.3916, 0.0319, 1.0, 0.7991, 0.3916, 0.0319, 1.0, 0.7991, 0.3916, 0.0319, 1.0, 0.7991, 0.3916, 0.0319, 1.0, 0.7991, 0.3916, 0.0319, 1.0, 0.7991, 0.3916, 0.0319, 1.0, 0.7991, 0.3916, 0.0319, 1.0, 0.7991, 0.3916, 0.0319, 1.0, 0.7991, 0.3916, 0.0319, 1.0, 0.7991, 0.3916, 0.0319, 1.0, 0.7991, 0.3916, 0.0319, 1.0, 0.7991, 0.3916, 0.0319, 1.0, 0.7991, 0.3916, 0.0319, 1.0, 0.7991, 0.3916, 0.0319, 1.0, 0.7991, 0.3916, 0.0319, 1.0, 0.7991, 0.3916, 0.0319, 1.0, 0.7991, 0.3916, 0.0319, 1.0, 0.7991, 0.3916, 0.0319, 1.0, 0.7991, 0.3916, 0.0319, 1.0, 0.7991, 0.3916, 0.0319, 1.0, 0.7991, 0.3916, 0.0319, 1.0, 0.7991, 0.3916, 0.0319, 1.0, 0.7991, 0.3916, 0.0319, 1.0, 0.7991, 0.3916, 0.0319, 1.0, 0.7991, 0.3916, 0.0319, 1.0, 0.7991, 0.3916, 0.0319, 1.0, 0.7991, 0.3916, 0.0319, 1.0, 0.7991, 0.3916, 0.0319, 1.0, 0.7991, 0.3916, 0.0319, 1.0, 0.7991, 0.3916, 0.0319, 1.0, 0.7991, 0.3916, 0.0319, 1.0, 0.7991, 0.3916, 0.0319, 1.0, 0.7991, 0.3916, 0.0319, 1.0, 0.7991, 0.3916, 0.0319, 1.0, 0.7991, 0.3916, 0.0319, 1.0, 0.7991, 0.3916, 0.0319, 1.0, 0.7991, 0.3916, 0.0319, 1.0, 0.7991, 0.3916, 0.0319, 1.0, 0.7991, 0.3916, 0.0319, 1.0, 0.7991, 0.3916, 0.0319, 1.0, 0.7991, 0.3916, 0.0319, 1.0, 0.7991, 0.3916, 0.0319, 1.0, 0.7991, 0.3916, 0.0319, 1.0, 0.7991, 0.3916, 0.0319, 1.0, 0.7991, 0.3916, 0.0319, 1.0, 0.7991, 0.3916, 0.0319, 1.0, 0.7991, 0.3916, 0.0319, 1.0, 0.7991, 0.3916, 0.0319, 1.0, 0.7991, 0.3916, 0.0319, 1.0, 0.7991, 0.3916, 0.0319, 1.0, 0.7991, 0.3916, 0.0319, 1.0, 0.7991, 0.3916, 0.0319, 1.0, 0.7991, 0.3916, 0.0319, 1.0, 0.7991, 0.3916, 0.0319, 1.0, 0.7991, 0.3916, 0.0319, 1.0, 0.7991, 0.3916, 0.0319, 1.0, 0.7991, 0.3916, 0.0319, 1.0, 0.7991, 0.3916, 0.0319, 1.0, 0.7991, 0.3916, 0.0319, 1.0, 0.7991, 0.3916, 0.0319, 1.0, 0.7991, 0.3916, 0.0319, 1.0, 0.7991, 0.3916, 0.0319, 1.0, 0.7991, 0.3916, 0.0319, 1.0, 0.7991, 0.3916, 0.0319, 1.0, 0.7991, 0.3916, 0.0319, 1.0, 0.7991, 0.3916, 0.0319, 1.0, 0.7991, 0.3916, 0.0319, 1.0, 0.7991, 0.3916, 0.0319, 1.0, 0.7991, 0.3916, 0.0319, 1.0, 0.7991, 0.3916, 0.0319, 1.0, 0.7991, 0.3916, 0.0319, 1.0, 0.7991, 0.3916, 0.0319, 1.0, 0.7991, 0.3916, 0.0319, 1.0, 0.7991, 0.3916, 0.0319, 1.0, 0.7991, 0.3916, 0.0319, 1.0, 0.7991, 0.3916, 0.0319, 1.0, 0.7991, 0.3916, 0.0319, 1.0, 0.7991, 0.3916, 0.0319, 1.0, 0.7991, 0.3916, 0.0319, 1.0, 0.7991, 0.3916, 0.0319, 1.0, 0.7991, 0.3916, 0.0319, 1.0, 0.7991, 0.3916, 0.0319, 1.0, 0.7991, 0.3916, 0.0319, 1.0, 0.7991, 0.3916, 0.0319, 1.0, 0.7991, 0.3916, 0.0319, 1.0, 0.7991, 0.3916, 0.0319, 1.0, 0.7991, 0.3916, 0.0319, 1.0, 0.7991, 0.3916, 0.0319, 1.0, 0.7991, 0.3916, 0.0319, 1.0, 0.7991, 0.3916, 0.0319, 1.0, 0.7991, 0.3916, 0.0319, 1.0, 0.7991, 0.3916, 0.0319, 1.0, 0.7991, 0.3916, 0.0319, 1.0, 0.7991, 0.3916, 0.0319, 1.0, 0.7991, 0.3916, 0.0319, 1.0, 0.7991, 0.3916, 0.0319, 1.0, 0.7991, 0.3916, 0.0319, 1.0, 0.7991, 0.3916, 0.0319, 1.0, 0.7991, 0.3916, 0.0319, 1.0, 0.7991, 0.3916, 0.0319, 1.0, 0.7991, 0.3916, 0.0319, 1.0, 0.7991, 0.3916, 0.0319, 1.0, 0.7991, 0.3916, 0.0319, 1.0, 0.7991, 0.3916, 0.0319, 1.0, 0.7991, 0.3916, 0.0319, 1.0, 0.7991, 0.3916, 0.0319, 1.0, 0.7991, 0.3916, 0.0319, 1.0, 0.7991, 0.3916, 0.0319, 1.0, 0.7991, 0.3916, 0.0319, 1.0, 0.7991, 0.3916, 0.0319, 1.0, 0.7991, 0.3916, 0.0319, 1.0, 0.7991, 0.3916, 0.0319, 1.0, 0.7991, 0.3916, 0.0319, 1.0, 0.7991, 0.3916, 0.0319, 1.0, 0.7991, 0.3916, 0.0319, 1.0, 0.7991, 0.3916, 0.0319, 1.0, 0.7991, 0.3916, 0.0319, 1.0, 0.7991, 0.3916, 0.0319, 1.0, 0.7991, 0.3916, 0.0319, 1.0, 0.7991, 0.3916, 0.0319, 1.0, 0.7991, 0.3916, 0.0319, 1.0, 0.7991, 0.3916, 0.0319, 1.0, 0.7991, 0.3916, 0.0319, 1.0, 0.7991, 0.3916, 0.0319, 1.0, 0.7991, 0.3916, 0.0319, 1.0, 0.7991, 0.3916, 0.0319, 1.0, 0.7991, 0.3916, 0.0319, 1.0, 0.7991, 0.3916, 0.0319, 1.0, 0.7991, 0.3916, 0.0319, 1.0, 0.7991, 0.3916, 0.0319, 1.0, 0.7991, 0.3916, 0.0319, 1.0, 0.7991, 0.3916, 0.0319, 1.0, 0.7991, 0.3916, 0.0319, 1.0, 0.7991, 0.3916, 0.0319, 1.0, 0.7991, 0.3916, 0.0319, 1.0, 0.7991, 0.3916, 0.0319, 1.0, 0.7991, 0.3916, 0.0319, 1.0, 0.7991, 0.3916, 0.0319, 1.0, 0.7991, 0.3916, 0.0319, 1.0, 0.7991, 0.3916, 0.0319, 1.0, 0.7991, 0.3916, 0.0319, 1.0, 0.7991, 0.3916, 0.0319, 1.0, 0.7991, 0.3916, 0.0319, 1.0, 0.7991, 0.3916, 0.0319, 1.0, 0.7991, 0.3916, 0.0319, 1.0, 0.7991, 0.3916, 0.0319, 1.0, 0.7991, 0.3916, 0.0319, 1.0, 0.7991, 0.3916, 0.0319, 1.0, 0.7991, 0.3916, 0.0319, 1.0, 0.7991, 0.3916, 0.0319, 1.0, 0.7991, 0.3916, 0.0319, 1.0, 0.7991, 0.3916, 0.0319, 1.0, 0.7991, 0.3916, 0.0319, 1.0, 0.7991, 0.3916, 0.0319, 1.0, 0.7991, 0.3916, 0.0319, 1.0, 0.7991, 0.3916, 0.0319, 1.0, 0.7991, 0.3916, 0.0319, 1.0, 0.7991, 0.3916, 0.0319, 1.0, 0.7991, 0.3916, 0.0319, 1.0, 0.7991, 0.3916, 0.0319, 1.0, 0.7991, 0.3916, 0.0319, 1.0, 0.7991, 0.3916, 0.0319, 1.0, 0.7991, 0.3916, 0.0319, 1.0, 0.7991, 0.3916, 0.0319, 1.0, 0.7991, 0.3916, 0.0319, 1.0, 0.7991, 0.3916, 0.0319, 1.0, 0.7991, 0.3916, 0.0319, 1.0, 0.7991, 0.3916, 0.0319, 1.0, 0.7991, 0.3916, 0.0319, 1.0, 0.7991, 0.3916, 0.0319, 1.0, 0.7991, 0.3916, 0.0319, 1.0, 0.7991, 0.3916, 0.0319, 1.0, 0.7991, 0.3916, 0.0319, 1.0, 0.7991, 0.3916, 0.0319, 1.0, 0.7991, 0.3916, 0.0319, 1.0, 0.7991, 0.3916, 0.0319, 1.0, 0.7991, 0.3916, 0.0319, 1.0, 0.7991, 0.3916, 0.0319, 1.0, 0.7991, 0.3916, 0.0319, 1.0, 0.7991, 0.3916, 0.0319, 1.0, 0.7991, 0.3916, 0.0319, 1.0, 0.7991, 0.3916, 0.0319, 1.0, 0.7991, 0.3916, 0.0319, 1.0, 0.7991, 0.3916, 0.0319, 1.0, 0.7991, 0.3916, 0.0319, 1.0, 0.7991, 0.3916, 0.0319, 1.0, 0.7991, 0.3916, 0.0319, 1.0, 0.7991, 0.3916, 0.0319, 1.0, 0.7991, 0.3916, 0.0319, 1.0, 0.7991, 0.3916, 0.0319, 1.0, 0.7991, 0.3916, 0.0319, 1.0, 0.7991, 0.3916, 0.0319, 1.0, 0.7991, 0.3916, 0.0319, 1.0, 0.7991, 0.3916, 0.0319, 1.0, 0.7991, 0.3916, 0.0319, 1.0, 0.7991, 0.3916, 0.0319, 1.0, 0.7991, 0.3916, 0.0319, 1.0, 0.7991, 0.3916, 0.0319, 1.0, 0.7991, 0.3916, 0.0319, 1.0, 0.7991, 0.3916, 0.0319, 1.0, 0.7991, 0.3916, 0.0319, 1.0, 0.7991, 0.3916, 0.0319, 1.0, 0.7991, 0.3916, 0.0319, 1.0, 0.7991, 0.3916, 0.0319, 1.0, 0.7991, 0.3916, 0.0319, 1.0, 0.7991, 0.3916, 0.0319, 1.0, 0.7991, 0.3916, 0.0319, 1.0, 0.7991, 0.3916, 0.0319, 1.0, 0.7991, 0.3916, 0.0319, 1.0, 0.7991, 0.3916, 0.0319, 1.0, 0.7991, 0.3916, 0.0319, 1.0, 0.7991, 0.3916, 0.0319, 1.0, 0.7991, 0.3916, 0.0319, 1.0, 0.7991, 0.3916, 0.0319, 1.0, 0.7991, 0.3916, 0.0319, 1.0, 0.7991, 0.3916, 0.0319, 1.0, 0.7991, 0.3916, 0.0319, 1.0, 0.7991, 0.3916, 0.0319, 1.0, 0.7991, 0.3916, 0.0319, 1.0, 0.7991, 0.3916, 0.0319, 1.0, 0.7991, 0.3916, 0.0319, 1.0, 0.7991, 0.3916, 0.0319, 1.0, 0.7991, 0.3916, 0.0319, 1.0, 0.7991, 0.3916, 0.0319, 1.0, 0.7991, 0.3916, 0.0319, 1.0, 0.7991, 0.3916, 0.0319, 1.0, 0.7991, 0.3916, 0.0319, 1.0, 0.7991, 0.3916, 0.0319, 1.0, 0.7991, 0.3916, 0.0319, 1.0, 0.7991, 0.3916, 0.0319, 1.0, 0.7991, 0.3916, 0.0319, 1.0, 0.7991, 0.3916, 0.0319, 1.0, 0.7991, 0.3916, 0.0319, 1.0, 0.7991, 0.3916, 0.0319, 1.0, 0.7991, 0.3916, 0.0319, 1.0, 0.7991, 0.3916, 0.0319, 1.0, 0.7991, 0.3916, 0.0319, 1.0, 0.7991, 0.3916, 0.0319, 1.0, 0.7991, 0.3916, 0.0319, 1.0, 0.7991, 0.3916, 0.0319, 1.0, 0.7991, 0.3916, 0.0319, 1.0, 0.7991, 0.3916, 0.0319, 1.0, 0.7991, 0.3916, 0.0319, 1.0, 0.7991, 0.3916, 0.0319, 1.0, 0.7991, 0.3916, 0.0319, 1.0, 0.7991, 0.3916, 0.0319, 1.0, 0.7991, 0.3916, 0.0319, 1.0, 0.7991, 0.3916, 0.0319, 1.0, 0.7991, 0.3916, 0.0319, 1.0, 0.7991, 0.3916, 0.0319, 1.0, 0.7991, 0.3916, 0.0319, 1.0, 0.7991, 0.3916, 0.0319, 1.0, 0.7991, 0.3916, 0.0319, 1.0, 0.7991, 0.3916, 0.0319, 1.0, 0.7991, 0.3916, 0.0319, 1.0, 0.7991, 0.3916, 0.0319, 1.0, 0.7991, 0.3916, 0.0319, 1.0, 0.7991, 0.3916, 0.0319, 1.0, 0.7991, 0.3916, 0.0319, 1.0, 0.7991, 0.3916, 0.0319, 1.0, 0.7991, 0.3916, 0.0319, 1.0, 0.7991, 0.3916, 0.0319, 1.0, 0.7991, 0.3916, 0.0319, 1.0, 0.7991, 0.3916, 0.0319, 1.0, 0.7991, 0.3916, 0.0319, 1.0, 0.7991, 0.3916, 0.0319, 1.0, 0.7991, 0.3916, 0.0319, 1.0, 0.7991, 0.3916, 0.0319, 1.0, 0.7991, 0.3916, 0.0319, 1.0, 0.7991, 0.3916, 0.0319, 1.0, 0.7991, 0.3916, 0.0319, 1.0, 0.7991, 0.3916, 0.0319, 1.0, 0.7991, 0.3916, 0.0319, 1.0, 0.7991, 0.3916, 0.0319, 1.0, 0.7991, 0.3916, 0.0319, 1.0, 0.7991, 0.3916, 0.0319, 1.0, 0.7991, 0.3916, 0.0319, 1.0, 0.7991, 0.3916, 0.0319, 1.0, 0.7991, 0.3916, 0.0319, 1.0, 0.7991, 0.3916, 0.0319, 1.0, 0.7991, 0.3916, 0.0319, 1.0, 0.7991, 0.3916, 0.0319, 1.0, 0.7991, 0.3916, 0.0319, 1.0, 0.7991, 0.3916, 0.0319, 1.0, 0.7991, 0.3916, 0.0319, 1.0, 0.7991, 0.3916, 0.0319, 1.0, 0.7991, 0.3916, 0.0319, 1.0, 0.7991, 0.3916, 0.0319, 1.0, 0.7991, 0.3916, 0.0319, 1.0, 0.7991, 0.3916, 0.0319, 1.0, 0.7991, 0.3916, 0.0319, 1.0, 0.7991, 0.3916, 0.0319, 1.0, 0.7991, 0.3916, 0.0319, 1.0, 0.7991, 0.3916, 0.0319, 1.0, 0.7991, 0.3916, 0.0319, 1.0, 0.7991, 0.3916, 0.0319, 1.0, 0.7991, 0.3916, 0.0319, 1.0, 0.7991, 0.3916, 0.0319, 1.0, 0.7991, 0.3916, 0.0319, 1.0, 0.7991, 0.3916, 0.0319, 1.0, 0.7991, 0.3916, 0.0319, 1.0, 0.7991, 0.3916, 0.0319, 1.0, 0.7991, 0.3916, 0.0319, 1.0, 0.7991, 0.3916, 0.0319, 1.0, 0.7991, 0.3916, 0.0319, 1.0, 0.7991, 0.3916, 0.0319, 1.0, 0.7991, 0.3916, 0.0319, 1.0, 0.7991, 0.3916, 0.0319, 1.0, 0.7991, 0.3916, 0.0319, 1.0, 0.7991, 0.3916, 0.0319, 1.0, 0.7991, 0.3916, 0.0319, 1.0, 0.7991, 0.3916, 0.0319, 1.0, 0.7991, 0.3916, 0.0319, 1.0, 0.7991, 0.3916, 0.0319, 1.0, 0.7991, 0.3916, 0.0319, 1.0, 0.7991, 0.3916, 0.0319, 1.0, 0.7991, 0.3916, 0.0319, 1.0, 0.7991, 0.3916, 0.0319, 1.0, 0.7991, 0.3916, 0.0319, 1.0, 0.7991, 0.3916, 0.0319, 1.0, 0.7991, 0.3916, 0.0319, 1.0, 0.7991, 0.3916, 0.0319, 1.0, 0.7991, 0.3916, 0.0319, 1.0, 0.7991, 0.3916, 0.0319, 1.0, 0.7991, 0.3916, 0.0319, 1.0, 0.7991, 0.3916, 0.0319, 1.0, 0.7991, 0.3916, 0.0319, 1.0, 0.7991, 0.3916, 0.0319, 1.0, 0.7991, 0.3916, 0.0319, 1.0, 0.7991, 0.3916, 0.0319, 1.0, 0.7991, 0.3916, 0.0319, 1.0, 0.7991, 0.3916, 0.0319, 1.0, 0.7991, 0.3916, 0.0319, 1.0, 0.7991, 0.3916, 0.0319, 1.0, 0.7991, 0.3916, 0.0319, 1.0, 0.7991, 0.3916, 0.0319, 1.0, 0.7991, 0.3916, 0.0319, 1.0, 0.7991, 0.3916, 0.0319, 1.0, 0.7991, 0.3916, 0.0319, 1.0, 0.7991, 0.3916, 0.0319, 1.0, 0.7991, 0.3916, 0.0319, 1.0, 0.7991, 0.3916, 0.0319, 1.0, 0.7991, 0.3916, 0.0319, 1.0, 0.7991, 0.3916, 0.0319, 1.0, 0.7991, 0.3916, 0.0319, 1.0, 0.7991, 0.3916, 0.0319, 1.0, 0.7991, 0.3916, 0.0319, 1.0, 0.7991, 0.3916, 0.0319, 1.0, 0.7991, 0.3916, 0.0319, 1.0, 0.7991, 0.3916, 0.0319, 1.0, 0.7991, 0.3916, 0.0319, 1.0, 0.7991, 0.3916, 0.0319, 1.0, 0.7991, 0.3916, 0.0319, 1.0, 0.7991, 0.3916, 0.0319, 1.0, 0.7991, 0.3916, 0.0319, 1.0, 0.7991, 0.3916, 0.0319, 1.0, 0.7991, 0.3916, 0.0319, 1.0, 0.7991, 0.3916, 0.0319, 1.0, 0.7991, 0.3916, 0.0319, 1.0, 0.7991, 0.3916, 0.0319, 1.0, 0.7991, 0.3916, 0.0319, 1.0, 0.7991, 0.3916, 0.0319, 1.0, 0.7991, 0.3916, 0.0319, 1.0, 0.7991, 0.3916, 0.0319, 1.0, 0.7991, 0.3916, 0.0319, 1.0, 0.7991, 0.3916, 0.0319, 1.0, 0.7991, 0.3916, 0.0319, 1.0, 0.7991, 0.3916, 0.0319, 1.0, 0.7991, 0.3916, 0.0319, 1.0, 0.7991, 0.3916, 0.0319, 1.0, 0.7991, 0.3916, 0.0319, 1.0, 0.7991, 0.3916, 0.0319, 1.0, 0.7991, 0.3916, 0.0319, 1.0, 0.7991, 0.3916, 0.0319, 1.0, 0.7991, 0.3916, 0.0319, 1.0, 0.7991, 0.3916, 0.0319, 1.0, 0.7991, 0.3916, 0.0319, 1.0, 0.7991, 0.3916, 0.0319, 1.0, 0.7991, 0.3916, 0.0319, 1.0, 0.7991, 0.3916, 0.0319, 1.0, 0.7991, 0.3916, 0.0319, 1.0, 0.7991, 0.3916, 0.0319, 1.0, 0.7991, 0.3916, 0.0319, 1.0, 0.7991, 0.3916, 0.0319, 1.0, 0.7991, 0.3916, 0.0319, 1.0, 0.7991, 0.3916, 0.0319, 1.0, 0.7991, 0.3916, 0.0319, 1.0, 0.7991, 0.3916, 0.0319, 1.0, 0.7991, 0.3916, 0.0319, 1.0, 0.7991, 0.3916, 0.0319, 1.0, 0.7991, 0.3916, 0.0319, 1.0, 0.7991, 0.3916, 0.0319, 1.0, 0.7991, 0.3916, 0.0319, 1.0, 0.7991, 0.3916, 0.0319, 1.0, 0.7991, 0.3916, 0.0319, 1.0, 0.7991, 0.3916, 0.0319, 1.0, 0.7991, 0.3916, 0.0319, 1.0, 0.7991, 0.3916, 0.0319, 1.0, 0.7991, 0.3916, 0.0319, 1.0, 0.7991, 0.3916, 0.0319, 1.0, 0.7991, 0.3916, 0.0319, 1.0, 0.7991, 0.3916, 0.0319, 1.0, 0.7991, 0.3916, 0.0319, 1.0, 0.7991, 0.3916, 0.0319, 1.0, 0.7991, 0.3916, 0.0319, 1.0, 0.7991, 0.3916, 0.0319, 1.0, 0.7991, 0.3916, 0.0319, 1.0, 0.7991, 0.3916, 0.0319, 1.0, 0.7991, 0.3916, 0.0319, 1.0, 0.7991, 0.3916, 0.0319, 1.0, 0.7991, 0.3916, 0.0319, 1.0, 0.7991, 0.3916, 0.0319, 1.0, 0.7991, 0.3916, 0.0319, 1.0, 0.7991, 0.3916, 0.0319, 1.0, 0.7991, 0.3916, 0.0319, 1.0, 0.7991, 0.3916, 0.0319, 1.0, 0.7991, 0.3916, 0.0319, 1.0, 0.7991, 0.3916, 0.0319, 1.0, 0.7991, 0.3916, 0.0319, 1.0, 0.7991, 0.3916, 0.0319, 1.0, 0.7991, 0.3916, 0.0319, 1.0, 0.7991, 0.3916, 0.0319, 1.0, 0.7991, 0.3916, 0.0319, 1.0, 0.7991, 0.3916, 0.0319, 1.0, 0.7991, 0.3916, 0.0319, 1.0, 0.7991, 0.3916, 0.0319, 1.0, 0.7991, 0.3916, 0.0319, 1.0, 0.7991, 0.3916, 0.0319, 1.0, 0.7991, 0.3916, 0.0319, 1.0, 0.7991, 0.3916, 0.0319, 1.0, 0.7991, 0.3916, 0.0319, 1.0, 0.7991, 0.3916, 0.0319, 1.0, 0.7991, 0.3916, 0.0319, 1.0, 0.7991, 0.3916, 0.0319, 1.0, 0.7991, 0.3916, 0.0319, 1.0, 0.7991, 0.3916, 0.0319, 1.0, 0.7991, 0.3916, 0.0319, 1.0, 0.7991, 0.3916, 0.0319, 1.0, 0.7991, 0.3916, 0.0319, 1.0, 0.7991, 0.3916, 0.0319, 1.0, 0.7991, 0.3916, 0.0319, 1.0, 0.7991, 0.3916, 0.0319, 1.0, 0.7991, 0.3916, 0.0319, 1.0, 0.7991, 0.3916, 0.0319, 1.0, 0.7991, 0.3916, 0.0319, 1.0, 0.7991, 0.3916, 0.0319, 1.0, 0.7991, 0.3916, 0.0319, 1.0, 0.7991, 0.3916, 0.0319, 1.0, 0.7991, 0.3916, 0.0319, 1.0, 0.7991, 0.3916, 0.0319, 1.0, 0.7991, 0.3916, 0.0319, 1.0, 0.7991, 0.3916, 0.0319, 1.0, 0.7991, 0.3916, 0.0319, 1.0, 0.7991, 0.3916, 0.0319, 1.0, 0.7991, 0.3916, 0.0319, 1.0, 0.7991, 0.3916, 0.0319, 1.0, 0.7991, 0.3916, 0.0319, 1.0, 0.7991, 0.3916, 0.0319, 1.0, 0.7991, 0.3916, 0.0319, 1.0, 0.7991, 0.3916, 0.0319, 1.0, 0.7991, 0.3916, 0.0319, 1.0, 0.7991, 0.3916, 0.0319, 1.0, 0.7991, 0.3916, 0.0319, 1.0, 0.7991, 0.3916, 0.0319, 1.0, 0.7991, 0.3916, 0.0319, 1.0, 0.7991, 0.3916, 0.0319, 1.0, 0.7991, 0.3916, 0.0319, 1.0, 0.7991, 0.3916, 0.0319, 1.0, 0.7991, 0.3916, 0.0319, 1.0, 0.7991, 0.3916, 0.0319, 1.0, 0.7991, 0.3916, 0.0319, 1.0, 0.7991, 0.3916, 0.0319, 1.0, 0.7991, 0.3916, 0.0319, 1.0, 0.7991, 0.3916, 0.0319, 1.0, 0.7991, 0.3916, 0.0319, 1.0, 0.7991, 0.3916, 0.0319, 1.0, 0.7991, 0.3916, 0.0319, 1.0, 0.7991, 0.3916, 0.0319, 1.0, 0.7991, 0.3916, 0.0319, 1.0, 0.7991, 0.3916, 0.0319, 1.0, 0.7991, 0.3916, 0.0319, 1.0, 0.7991, 0.3916, 0.0319, 1.0, 0.7991, 0.3916, 0.0319, 1.0, 0.7991, 0.3916, 0.0319, 1.0, 0.7991, 0.3916, 0.0319, 1.0, 0.7991, 0.3916, 0.0319, 1.0, 0.7991, 0.3916, 0.0319, 1.0, 0.7991, 0.3916, 0.0319, 1.0, 0.7991, 0.3916, 0.0319, 1.0, 0.7991, 0.3916, 0.0319, 1.0, 0.7991, 0.3916, 0.0319, 1.0, 0.7991, 0.3916, 0.0319, 1.0, 0.7991, 0.3916, 0.0319, 1.0, 0.7991, 0.3916, 0.0319, 1.0, 0.7991, 0.3916, 0.0319, 1.0, 0.7991, 0.3916, 0.0319, 1.0, 0.7991, 0.3916, 0.0319, 1.0, 0.7991, 0.3916, 0.0319, 1.0, 0.7991, 0.3916, 0.0319, 1.0, 0.7991, 0.3916, 0.0319, 1.0, 0.7991, 0.3916, 0.0319, 1.0, 0.7991, 0.3916, 0.0319, 1.0, 0.7991, 0.3916, 0.0319, 1.0, 0.7991, 0.3916, 0.0319, 1.0, 0.7991, 0.3916, 0.0319, 1.0, 0.7991, 0.3916, 0.0319, 1.0, 0.7991, 0.3916, 0.0319, 1.0, 0.7991, 0.3916, 0.0319, 1.0, 0.7991, 0.3916, 0.0319, 1.0, 0.7991, 0.3916, 0.0319, 1.0, 0.7991, 0.3916, 0.0319, 1.0, 0.7991, 0.3916, 0.0319, 1.0, 0.7991, 0.3916, 0.0319, 1.0, 0.7991, 0.3916, 0.0319, 1.0, 0.7991, 0.3916, 0.0319, 1.0, 0.7991, 0.3916, 0.0319, 1.0, 0.7991, 0.3916, 0.0319, 1.0, 0.7991, 0.3916, 0.0319, 1.0, 0.7991, 0.3916, 0.0319, 1.0, 0.7991, 0.3916, 0.0319, 1.0, 0.7991, 0.3916, 0.0319, 1.0, 0.7991, 0.3916, 0.0319, 1.0, 0.7991, 0.3916, 0.0319, 1.0, 0.7991, 0.3916, 0.0319, 1.0, 0.7991, 0.3916, 0.0319, 1.0, 0.7991, 0.3916, 0.0319, 1.0, 0.7991, 0.3916, 0.0319, 1.0, 0.7991, 0.3916, 0.0319, 1.0, 0.7991, 0.3916, 0.0319, 1.0, 0.7991, 0.3916, 0.0319, 1.0, 0.7991, 0.3916, 0.0319, 1.0, 0.7991, 0.3916, 0.0319, 1.0, 0.7991, 0.3916, 0.0319, 1.0, 0.7991, 0.3916, 0.0319, 1.0, 0.7991, 0.3916, 0.0319, 1.0, 0.7991, 0.3916, 0.0319, 1.0, 0.7991, 0.3916, 0.0319, 1.0, 0.7991, 0.3916, 0.0319, 1.0, 0.7991, 0.3916, 0.0319, 1.0, 0.7991, 0.3916, 0.0319, 1.0, 0.7991, 0.3916, 0.0319, 1.0, 0.7991, 0.3916, 0.0319, 1.0, 0.7991, 0.3916, 0.0319, 1.0, 0.7991, 0.3916, 0.0319, 1.0, 0.7991, 0.3916, 0.0319, 1.0, 0.7991, 0.3916, 0.0319, 1.0, 0.7991, 0.3916, 0.0319, 1.0, 0.7991, 0.3916, 0.0319, 1.0, 0.7991, 0.3916, 0.0319, 1.0, 0.7991, 0.3916, 0.0319, 1.0, 0.7991, 0.3916, 0.0319, 1.0, 0.7991, 0.3916, 0.0319, 1.0, 0.7991, 0.3916, 0.0319, 1.0, 0.7991, 0.3916, 0.0319, 1.0, 0.7991, 0.3916, 0.0319, 1.0, 0.7991, 0.3916, 0.0319, 1.0, 0.7991, 0.3916, 0.0319, 1.0, 0.7991, 0.3916, 0.0319, 1.0, 0.7991, 0.3916, 0.0319, 1.0, 0.7991, 0.3916, 0.0319, 1.0, 0.7991, 0.3916, 0.0319, 1.0, 0.7991, 0.3916, 0.0319, 1.0, 0.7991, 0.3916, 0.0319, 1.0, 0.7991, 0.3916, 0.0319, 1.0, 0.7991, 0.3916, 0.0319, 1.0, 0.7991, 0.3916, 0.0319, 1.0, 0.7991, 0.3916, 0.0319, 1.0, 0.7991, 0.3916, 0.0319, 1.0, 0.7991, 0.3916, 0.0319, 1.0, 0.7991, 0.3916, 0.0319, 1.0, 0.7991, 0.3916, 0.0319, 1.0, 0.7991, 0.3916, 0.0319, 1.0, 0.7991, 0.3916, 0.0319, 1.0, 0.7991, 0.3916, 0.0319, 1.0, 0.7991, 0.3916, 0.0319, 1.0, 0.7991, 0.3916, 0.0319, 1.0, 0.7991, 0.3916, 0.0319, 1.0, 0.7991, 0.3916, 0.0319, 1.0, 0.7991, 0.3916, 0.0319, 1.0, 0.7991, 0.3916, 0.0319, 1.0, 0.7991, 0.3916, 0.0319, 1.0, 0.7991, 0.3916, 0.0319, 1.0, 0.7991, 0.3916, 0.0319, 1.0, 0.7991, 0.3916, 0.0319, 1.0, 0.7991, 0.3916, 0.0319, 1.0, 0.7991, 0.3916, 0.0319, 1.0, 0.7991, 0.3916, 0.0319, 1.0, 0.7991, 0.3916, 0.0319, 1.0, 0.7991, 0.3916, 0.0319, 1.0, 0.7991, 0.3916, 0.0319, 1.0, 0.7991, 0.3916, 0.0319, 1.0, 0.7991, 0.3916, 0.0319, 1.0, 0.7991, 0.3916, 0.0319, 1.0, 0.7991, 0.3916, 0.0319, 1.0, 0.7991, 0.3916, 0.0319, 1.0, 0.7991, 0.3916, 0.0319, 1.0, 0.7991, 0.3916, 0.0319, 1.0, 0.7991, 0.3916, 0.0319, 1.0, 0.7991, 0.3916, 0.0319, 1.0, 0.7991, 0.3916, 0.0319, 1.0, 0.7991, 0.3916, 0.0319, 1.0, 0.7991, 0.3916, 0.0319, 1.0, 0.7991, 0.3916, 0.0319, 1.0, 0.7991, 0.3916, 0.0319, 1.0, 0.7991, 0.3916, 0.0319, 1.0, 0.7991, 0.3916, 0.0319, 1.0, 0.7991, 0.3916, 0.0319, 1.0, 0.7991, 0.3916, 0.0319, 1.0, 0.7991, 0.3916, 0.0319, 1.0, 0.7991, 0.3916, 0.0319, 1.0, 0.7991, 0.3916, 0.0319, 1.0, 0.7991, 0.3916, 0.0319, 1.0, 0.7991, 0.3916, 0.0319, 1.0, 0.7991, 0.3916, 0.0319, 1.0, 0.7991, 0.3916, 0.0319, 1.0, 0.7991, 0.3916, 0.0319, 1.0, 0.7991, 0.3916, 0.0319, 1.0, 0.7991, 0.3916, 0.0319, 1.0, 0.7991, 0.3916, 0.0319, 1.0, 0.7991, 0.3916, 0.0319, 1.0, 0.7991, 0.3916, 0.0319, 1.0, 0.7991, 0.3916, 0.0319, 1.0, 0.7991, 0.3916, 0.0319, 1.0, 0.7991, 0.3916, 0.0319, 1.0, 0.7991, 0.3916, 0.0319, 1.0, 0.7991, 0.3916, 0.0319, 1.0, 0.7991, 0.3916, 0.0319, 1.0, 0.7991, 0.3916, 0.0319, 1.0, 0.7991, 0.3916, 0.0319, 1.0, 0.7991, 0.3916, 0.0319, 1.0, 0.7991, 0.3916, 0.0319, 1.0, 0.7991, 0.3916, 0.0319, 1.0, 0.7991, 0.3916, 0.0319, 1.0, 0.7991, 0.3916, 0.0319, 1.0, 0.7991, 0.3916, 0.0319, 1.0, 0.7991, 0.3916, 0.0319, 1.0, 0.7991, 0.3916, 0.0319, 1.0, 0.7991, 0.3916, 0.0319, 1.0, 0.7991, 0.3916, 0.0319, 1.0, 0.7991, 0.3916, 0.0319, 1.0, 0.7991, 0.3916, 0.0319, 1.0, 0.7991, 0.3916, 0.0319, 1.0, 0.7991, 0.3916, 0.0319, 1.0, 0.7991, 0.3916, 0.0319, 1.0, 0.7991, 0.3916, 0.0319, 1.0, 0.7991, 0.3916, 0.0319, 1.0, 0.7991, 0.3916, 0.0319, 1.0, 0.7991, 0.3916, 0.0319, 1.0, 0.7991, 0.3916, 0.0319, 1.0, 0.7991, 0.3916, 0.0319, 1.0, 0.7991, 0.3916, 0.0319, 1.0, 0.7991, 0.3916, 0.0319, 1.0, 0.7991, 0.3916, 0.0319, 1.0, 0.7991, 0.3916, 0.0319, 1.0, 0.7991, 0.3916, 0.0319, 1.0, 0.7991, 0.3916, 0.0319, 1.0, 0.7991, 0.3916, 0.0319, 1.0, 0.7991, 0.3916, 0.0319, 1.0, 0.7991, 0.3916, 0.0319, 1.0, 0.7991, 0.3916, 0.0319, 1.0, 0.7991, 0.3916, 0.0319, 1.0, 0.7991, 0.3916, 0.0319, 1.0, 0.7991, 0.3916, 0.0319, 1.0, 0.7991, 0.3916, 0.0319, 1.0, 0.7991, 0.3916, 0.0319, 1.0, 0.7991, 0.3916, 0.0319, 1.0, 0.7991, 0.3916, 0.0319, 1.0, 0.7991, 0.3916, 0.0319, 1.0, 0.7991, 0.3916, 0.0319, 1.0, 0.7991, 0.3916, 0.0319, 1.0, 0.7991, 0.3916, 0.0319, 1.0, 0.7991, 0.3916, 0.0319, 1.0, 0.7991, 0.3916, 0.0319, 1.0, 0.7991, 0.3916, 0.0319, 1.0, 0.7991, 0.3916, 0.0319, 1.0, 0.7991, 0.3916, 0.0319, 1.0, 0.7991, 0.3916, 0.0319, 1.0, 0.7991, 0.3916, 0.0319, 1.0, 0.7991, 0.3916, 0.0319, 1.0, 0.7991, 0.3916, 0.0319, 1.0, 0.7991, 0.3916, 0.0319, 1.0, 0.7991, 0.3916, 0.0319, 1.0, 0.7991, 0.3916, 0.0319, 1.0, 0.7991, 0.3916, 0.0319, 1.0, 0.7991, 0.3916, 0.0319, 1.0, 0.7991, 0.3916, 0.0319, 1.0, 0.7991, 0.3916, 0.0319, 1.0, 0.7991, 0.3916, 0.0319, 1.0, 0.7991, 0.3916, 0.0319, 1.0, 0.7991, 0.3916, 0.0319, 1.0, 0.7991, 0.3916, 0.0319, 1.0, 0.7991, 0.3916, 0.0319, 1.0, 0.7991, 0.3916, 0.0319, 1.0, 0.7991, 0.3916, 0.0319, 1.0, 0.7991, 0.3916, 0.0319, 1.0, 0.7991, 0.3916, 0.0319, 1.0, 0.7991, 0.3916, 0.0319, 1.0, 0.7991, 0.3916, 0.0319, 1.0, 0.7991, 0.3916, 0.0319, 1.0, 0.7991, 0.3916, 0.0319, 1.0, 0.7991, 0.3916, 0.0319, 1.0, 0.7991, 0.3916, 0.0319, 1.0, 0.7991, 0.3916, 0.0319, 1.0, 0.7991, 0.3916, 0.0319, 1.0, 0.7991, 0.3916, 0.0319, 1.0, 0.7991, 0.3916, 0.0319, 1.0, 0.7991, 0.3916, 0.0319, 1.0, 0.7991, 0.3916, 0.0319, 1.0, 0.7991, 0.3916, 0.0319, 1.0, 0.7991, 0.3916, 0.0319, 1.0, 0.7991, 0.3916, 0.0319, 1.0, 0.7991, 0.3916, 0.0319, 1.0, 0.7991, 0.3916, 0.0319, 1.0, 0.7991, 0.3916, 0.0319, 1.0, 0.7991, 0.3916, 0.0319, 1.0, 0.7991, 0.3916, 0.0319, 1.0, 0.7991, 0.3916, 0.0319, 1.0, 0.7991, 0.3916, 0.0319, 1.0, 0.7991, 0.3916, 0.0319, 1.0, 0.7991, 0.3916, 0.0319, 1.0, 0.7991, 0.3916, 0.0319, 1.0, 0.7991, 0.3916, 0.0319, 1.0, 0.7991, 0.3916, 0.0319, 1.0, 0.7991, 0.3916, 0.0319, 1.0, 0.7991, 0.3916, 0.0319, 1.0, 0.7991, 0.3916, 0.0319, 1.0, 0.7991, 0.3916, 0.0319, 1.0, 0.7991, 0.3916, 0.0319, 1.0, 0.7991, 0.3916, 0.0319, 1.0, 0.7991, 0.3916, 0.0319, 1.0, 0.7991, 0.3916, 0.0319, 1.0, 0.7991, 0.3916, 0.0319, 1.0, 0.7991, 0.3916, 0.0319, 1.0, 0.7991, 0.3916, 0.0319, 1.0, 0.7991, 0.3916, 0.0319, 1.0, 0.7991, 0.3916, 0.0319, 1.0, 0.7991, 0.3916, 0.0319, 1.0, 0.7991, 0.3916, 0.0319, 1.0, 0.7991, 0.3916, 0.0319, 1.0, 0.7991, 0.3916, 0.0319, 1.0, 0.7991, 0.3916, 0.0319, 1.0, 0.7991, 0.3916, 0.0319, 1.0, 0.7991, 0.3916, 0.0319, 1.0, 0.7991, 0.3916, 0.0319, 1.0, 0.7991, 0.3916, 0.0319, 1.0, 0.7991, 0.3916, 0.0319, 1.0, 0.7991, 0.3916, 0.0319, 1.0, 0.7991, 0.3916, 0.0319, 1.0, 0.7991, 0.3916, 0.0319, 1.0, 0.7991, 0.3916, 0.0319, 1.0, 0.7991, 0.3916, 0.0319, 1.0, 0.7991, 0.3916, 0.0319, 1.0, 0.7991, 0.3916, 0.0319, 1.0, 0.7991, 0.3916, 0.0319, 1.0, 0.7991, 0.3916, 0.0319, 1.0, 0.7991, 0.3916, 0.0319, 1.0, 0.7991, 0.3916, 0.0319, 1.0, 0.7991, 0.3916, 0.0319, 1.0, 0.7991, 0.3916, 0.0319, 1.0, 0.7991, 0.3916, 0.0319, 1.0, 0.7991, 0.3916, 0.0319, 1.0, 0.7991, 0.3916, 0.0319, 1.0, 0.7991, 0.3916, 0.0319, 1.0, 0.7991, 0.3916, 0.0319, 1.0, 0.7991, 0.3916, 0.0319, 1.0, 0.7991, 0.3916, 0.0319, 1.0, 0.7991, 0.3916, 0.0319, 1.0, 0.7991, 0.3916, 0.0319, 1.0, 0.7991, 0.3916, 0.0319, 1.0, 0.7991, 0.3916, 0.0319, 1.0, 0.7991, 0.3916, 0.0319, 1.0, 0.7991, 0.3916, 0.0319, 1.0, 0.7991, 0.3916, 0.0319, 1.0, 0.7991, 0.3916, 0.0319, 1.0, 0.7991, 0.3916, 0.0319, 1.0, 0.7991, 0.3916, 0.0319, 1.0, 0.7991, 0.3916, 0.0319, 1.0, 0.7991, 0.3916, 0.0319, 1.0, 0.7991, 0.3916, 0.0319, 1.0, 0.7991, 0.3916, 0.0319, 1.0, 0.7991, 0.3916, 0.0319, 1.0, 0.7991, 0.3916, 0.0319, 1.0, 0.7991, 0.3916, 0.0319, 1.0, 0.7991, 0.3916, 0.0319, 1.0, 0.7991, 0.3916, 0.0319, 1.0, 0.7991, 0.3916, 0.0319, 1.0, 0.7991, 0.3916, 0.0319, 1.0, 0.7991, 0.3916, 0.0319, 1.0, 0.7991, 0.3916, 0.0319, 1.0, 0.7991, 0.3916, 0.0319, 1.0, 0.7991, 0.3916, 0.0319, 1.0, 0.7991, 0.3916, 0.0319, 1.0, 0.7991, 0.3916, 0.0319, 1.0, 0.7991, 0.3916, 0.0319, 1.0, 0.7991, 0.3916, 0.0319, 1.0, 0.7991, 0.3916, 0.0319, 1.0, 0.7991, 0.3916, 0.0319, 1.0, 0.7991, 0.3916, 0.0319, 1.0, 0.7991, 0.3916, 0.0319, 1.0, 0.7991, 0.3916, 0.0319, 1.0, 0.7991, 0.3916, 0.0319, 1.0, 0.7991, 0.3916, 0.0319, 1.0, 0.7991, 0.3916, 0.0319, 1.0, 0.7991, 0.3916, 0.0319, 1.0, 0.7991, 0.3916, 0.0319, 1.0, 0.7991, 0.3916, 0.0319, 1.0, 0.7991, 0.3916, 0.0319, 1.0, 0.7991, 0.3916, 0.0319, 1.0, 0.7991, 0.3916, 0.0319, 1.0, 0.7991, 0.3916, 0.0319, 1.0, 0.7991, 0.3916, 0.0319, 1.0, 0.7991, 0.3916, 0.0319, 1.0, 0.7991, 0.3916, 0.0319, 1.0, 0.7991, 0.3916, 0.0319, 1.0, 0.7991, 0.3916, 0.0319, 1.0, 0.7991, 0.3916, 0.0319, 1.0, 0.7991, 0.3916, 0.0319, 1.0, 0.7991, 0.3916, 0.0319, 1.0, 0.7991, 0.3916, 0.0319, 1.0, 0.7991, 0.3916, 0.0319, 1.0, 0.7991, 0.3916, 0.0319, 1.0, 0.7991, 0.3916, 0.0319, 1.0, 0.7991, 0.3916, 0.0319, 1.0, 0.7991, 0.3916, 0.0319, 1.0, 0.7991, 0.3916, 0.0319, 1.0, 0.7991, 0.3916, 0.0319, 1.0, 0.7991, 0.3916, 0.0319, 1.0, 0.7991, 0.3916, 0.0319, 1.0, 0.7991, 0.3916, 0.0319, 1.0, 0.7991, 0.3916, 0.0319, 1.0, 0.7991, 0.3916, 0.0319, 1.0, 0.7991, 0.3916, 0.0319, 1.0, 0.7991, 0.3916, 0.0319, 1.0, 0.7991, 0.3916, 0.0319, 1.0, 0.7991, 0.3916, 0.0319, 1.0, 0.7991, 0.3916, 0.0319, 1.0, 0.7991, 0.3916, 0.0319, 1.0, 0.7991, 0.3916, 0.0319, 1.0, 0.7991, 0.3916, 0.0319, 1.0, 0.7991, 0.3916, 0.0319, 1.0, 0.7991, 0.3916, 0.0319, 1.0, 0.7991, 0.3916, 0.0319, 1.0, 0.7991, 0.3916, 0.0319, 1.0, 0.7991, 0.3916, 0.0319, 1.0, 0.7991, 0.3916, 0.0319, 1.0, 0.7991, 0.3916, 0.0319, 1.0, 0.7991, 0.3916, 0.0319, 1.0, 0.7991, 0.3916, 0.0319, 1.0, 0.7991, 0.3916, 0.0319, 1.0, 0.7991, 0.3916, 0.0319, 1.0, 0.0331, 0.0331, 0.0331, 1.0, 0.0331, 0.0331, 0.0331, 1.0, 0.0331, 0.0331, 0.0331, 1.0, 0.0331, 0.0331, 0.0331, 1.0, 0.0331, 0.0331, 0.0331, 1.0, 0.0331, 0.0331, 0.0331, 1.0, 0.0331, 0.0331, 0.0331, 1.0, 0.0331, 0.0331, 0.0331, 1.0, 0.0331, 0.0331, 0.0331, 1.0])
me_retopoflow_001.materials.append(mat_material_000)
me_retopoflow_001.materials.append(mat_material_005)
me_retopoflow_001.materials.append(mat_material_006)
me_retopoflow_001.materials.append(mat_material_007)
me_retopoflow_001.materials.append(mat_material_008)
me_retopoflow_001.materials.append(mat_material_009)
me_retopoflow_001.materials.append(mat_material_014)
me_retopoflow_001.materials.append(mat_material_015)
me_retopoflow_001.use_remesh_preserve_volume = False
me_retopoflow_001.use_remesh_preserve_attributes = False
me_retopoflow_001.use_mirror_vertex_groups = False
me_retopoflow_001.use_paint_bone_selection = False
me_retopoflow_001.use_paint_mask = True
me_retopoflow_001.update()

# ---- objects
ob_woodish_002 = bpy.data.objects.new('woodish.002', me_woodish_013)
ob_wheat = bpy.data.objects.new('Wheat', me_retopoflow_001)

# ---- transforms, parenting, visibility, modifiers, constraints
ob_woodish_002.location = (0.0, -5.821e-11, 0.0)
ob_woodish_002.rotation_euler = (1.571, 0.0, -3.142)
ob_woodish_002.scale = (0.576, 0.576, 0.576)
ob_woodish_002.lineart.crease_threshold = 0.0
_m = ob_woodish_002.modifiers.new('Triangulate', 'TRIANGULATE')
ob_wheat.location = (-0.03923, 0.04023, -0.6336)
ob_wheat.rotation_euler = (-0.0, 1.571, 0.0)
ob_wheat.scale = (0.7222, 0.7222, 0.7222)
ob_wheat.lineart.crease_threshold = 0.0
_m = ob_wheat.modifiers.new('Triangulate', 'TRIANGULATE')

# ---- collection membership
col_collection_1.objects.link(ob_woodish_002)
col_collection_1.objects.link(ob_wheat)

# ---- scene / render settings (as saved in the file)
scene.frame_start = 1; scene.frame_end = 250; scene.frame_set(1)
scene.render.engine = 'BLENDER_EEVEE_NEXT'
scene.render.resolution_percentage = 50
scene.render.dither_intensity = 0.0
scene.cycles.use_denoising = False
scene.cycles.samples = 128
scene.cycles.sampling_pattern = 'TABULATED_SOBOL'
scene.cycles.light_sampling_threshold = 0.0
scene.cycles.use_adaptive_sampling = False
scene.cycles.use_light_tree = False
scene.cycles.blur_glossy = 0.0
scene.cycles.sample_clamp_indirect = 0.0
scene.view_settings.view_transform = 'Standard'
bpy.context.view_layer.update()

# ---- added for rendering (the .blend has no active camera and no usable light): camera, sun
cam_auto = bpy.data.cameras.new('AutoCamera')
cam_auto.lens = 50.0
cam_auto.sensor_width = 36.0
cam_auto.clip_end = 1000.0
ob_auto_camera = bpy.data.objects.new('AutoCamera', cam_auto)
scene.collection.objects.link(ob_auto_camera)
ob_auto_camera.location = (4.02372, -4.844, 3.67634)
ob_auto_camera.rotation_euler = (1.09748, -7.21219e-08, 0.694738)
scene.camera = ob_auto_camera
light_auto_sun = bpy.data.lights.new('AutoSun', 'SUN')
light_auto_sun.energy = 3.0
light_auto_sun.angle = 0.0523599
ob_auto_sun = bpy.data.objects.new('AutoSun', light_auto_sun)
scene.collection.objects.link(ob_auto_sun)
ob_auto_sun.rotation_euler = (0.872665, 0.174533, 0.523599)
bpy.context.view_layer.update()
